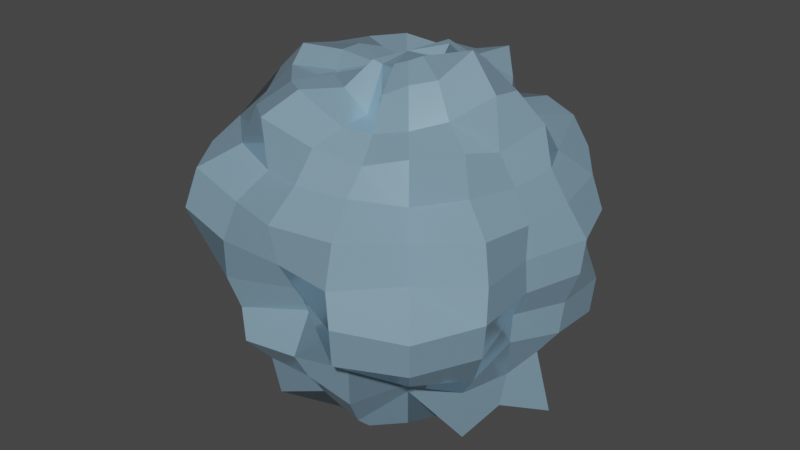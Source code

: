 # Source: Animations.blend  (saved by Blender 2.83.19; exported with 4.5.12 LTS)
import bpy
from mathutils import Matrix  # noqa: F401  (used for matrix-valued properties, if any)

bpy.ops.wm.read_factory_settings(use_empty=True)
scene = bpy.context.scene
scene.name = 'Scene'

# ---- collections
col_collection = bpy.data.collections.new('Collection'); scene.collection.children.link(col_collection)

# ---- materials (node trees are filled in below, after node groups)
mat_disco_ball_001 = bpy.data.materials.new('Disco Ball.001')
mat_disco_ball_001.use_transparent_shadow = False
mat_disco_ball_001.diffuse_color = (0.3894, 0.6235, 0.8, 1.0)
mat_disco_ball_001.roughness = 0.125
mat_disco_ball_001.specular_intensity = 0.8917
mat_disco_ball_001.metallic = 0.5

# ---- material node trees
mat_disco_ball_001.use_nodes = True; mat_disco_ball_001.node_tree.nodes.clear()
_N = mat_disco_ball_001.node_tree.nodes; _L = mat_disco_ball_001.node_tree.links
n0 = _N.new('ShaderNodeBsdfPrincipled'); n0.name = 'Principled BSDF'; n0.location = (10, 300)
n0.distribution = 'GGX'
n0.subsurface_method = 'BURLEY'
n0.inputs[0].default_value = (0.3894, 0.6235, 0.8, 1.0)
n0.inputs[1].default_value = 0.5
n0.inputs[2].default_value = 0.125
n0.inputs[3].default_value = 1.45
n0.inputs[13].default_value = 0.8917
n0.inputs[27].default_value = (0.0, 0.0, 0.0, 1.0)
n0.inputs[28].default_value = 1.0
n1 = _N.new('ShaderNodeOutputMaterial'); n1.name = 'Material Output'; n1.location = (300, 300)
_L.new(n0.outputs[0], n1.inputs[0])
n1.is_active_output = True

# ---- world
world_world = bpy.data.worlds.new('World'); scene.world = world_world
world_world.use_nodes = True; world_world.node_tree.nodes.clear()
_N = world_world.node_tree.nodes; _L = world_world.node_tree.links
n0 = _N.new('ShaderNodeOutputWorld'); n0.name = 'World Output'; n0.location = (300, 300)
n1 = _N.new('ShaderNodeBackground'); n1.name = 'Background'; n1.location = (10, 300)
n1.inputs[0].default_value = (0.05088, 0.05088, 0.05088, 1.0)
_L.new(n1.outputs[0], n0.inputs[0])
n0.is_active_output = True
world_world.color = (0.05088, 0.05088, 0.05088)
world_world.use_sun_shadow = False
world_world.sun_shadow_jitter_overblur = 0.0

# ---- cameras
cam_camera_002 = bpy.data.cameras.new('Camera.002')

# ---- meshes
me_sphere_001 = bpy.data.meshes.new('Sphere.001')
me_sphere_001.from_pydata([(0.0, -0.3234, -0.3238), (0.02799, 0.4116, -0.0769), (0.05392, 0.3809, -0.1481), (0.08887, 0.3882, -0.2442), (0.0896, 0.2625, -0.2462), (0.1281, 0.2501, -0.3519), (0.1502, 0.1817, -0.4127), (0.1606, 0.09329, -0.4413), (0.139, 3.197e-08, -0.3818), (0.1192, -0.06949, -0.3276), (0.1254, -0.152, -0.3447), (0.1182, -0.2309, -0.3247), (0.1105, -0.3228, -0.3036), (0.08008, -0.3504, -0.22), (0.05414, -0.3824, -0.1487), (0.02995, -0.439, -0.08229), (0.05636, 0.4395, -0.06717), (0.1037, 0.3896, -0.1236), (0.1484, 0.3457, -0.1769), (0.167, 0.2605, -0.1991), (0.2404, 0.2497, -0.2865), (0.2664, 0.1716, -0.3175), (0.2556, 0.07915, -0.3047), (0.2662, 3.197e-08, -0.3172), (0.2769, -0.08566, -0.33), (0.2527, -0.1629, -0.3012), (0.2097, -0.2182, -0.2499), (0.1737, -0.2707, -0.2071), (0.1628, -0.3785, -0.194), (0.1167, -0.4371, -0.1391), (0.05729, -0.4463, -0.06827), (0.07597, 0.4396, -0.04386), (0.1362, 0.3799, -0.07861), (0.1911, 0.3306, -0.1103), (0.2428, 0.2806, -0.1402), (0.2822, 0.2179, -0.1629), (0.3481, 0.1664, -0.201), (0.371, 0.08518, -0.2142), (0.3198, 3.197e-08, -0.1846), (0.3719, -0.08539, -0.2147), (0.3644, -0.1741, -0.2104), (0.2946, -0.2274, -0.1701), (0.2252, -0.2606, -0.13), (0.2309, -0.3982, -0.1333), (0.1686, -0.468, -0.09737), (0.07785, -0.45, -0.04495), (0.08221, 0.4194, -0.0145), (0.1773, 0.4334, -0.03126), (0.2487, 0.3774, -0.04385), (0.3122, 0.3168, -0.05505), (0.3316, 0.2251, -0.05847), (0.3712, 0.1562, -0.06546), (0.418, 0.08441, -0.0737), (0.4098, 3.197e-08, -0.07226), (0.382, -0.07721, -0.06735), (0.3737, -0.1572, -0.06589), (0.3268, -0.2219, -0.05763), (0.3642, -0.3687, -0.06421), (0.2, -0.3048, -0.03526), (0.1552, -0.3807, -0.02736), (0.0871, -0.4431, -0.01536), (0.08466, 0.4313, 0.01493), (0.1923, 0.4692, 0.0339), (0.2603, 0.3947, 0.04589), (0.2755, 0.28, 0.04858), (0.3233, 0.2195, 0.057), (0.363, 0.1528, 0.064), (0.3612, 0.07306, 0.06369), (0.3681, 3.197e-08, 0.06491), (0.3343, -0.06768, 0.05894), (0.3298, -0.139, 0.05815), (0.3255, -0.221, 0.05739), (0.3081, -0.3127, 0.05433), (0.209, -0.3182, 0.03685), (0.1474, -0.3622, 0.02599), (0.08816, -0.4482, 0.01554), (0.07507, 0.4347, 0.04334), (0.1476, 0.4109, 0.08521), (0.2, 0.3458, 0.1155), (0.2699, 0.3114, 0.1558), (0.2928, 0.2261, 0.1691), (0.3633, 0.1736, 0.2097), (0.3812, 0.08749, 0.2201), (0.3787, 3.197e-08, 0.2186), (0.3671, -0.08431, 0.212), (0.3349, -0.1602, 0.1933), (0.2916, -0.2251, 0.1684), (0.2936, -0.3384, 0.1695), (0.2032, -0.3512, 0.1173), (0.1336, -0.3729, 0.07711), (0.07559, -0.4375, 0.04364), (0.05455, 0.426, 0.06501), (0.1075, 0.4033, 0.1281), (0.14, 0.3265, 0.1669), (0.1954, 0.304, 0.2329), (0.195, 0.2031, 0.2324), (0.2201, 0.1421, 0.2623), (0.2526, 0.07822, 0.3011), (0.3096, 3.197e-08, 0.3689), (0.2923, -0.09037, 0.3484), (0.2479, -0.1598, 0.2954), (0.1985, -0.2067, 0.2365), (0.1672, -0.2608, 0.1993), (0.1546, -0.3598, 0.1842), (0.1039, -0.3903, 0.1238), (0.05749, -0.4479, 0.06852), (0.02837, 0.417, 0.07795), (0.05299, 0.3745, 0.1456), (0.07103, 0.3116, 0.1951), (0.09108, 0.2668, 0.2502), (0.1189, 0.2323, 0.3266), (0.1458, 0.1764, 0.4005), (0.1584, 0.09201, 0.4352), (0.1549, 3.197e-08, 0.4257), (0.1519, -0.08829, 0.4174), (0.1236, -0.1498, 0.3396), (0.1225, -0.2393, 0.3366), (0.107, -0.3128, 0.2941), (0.08514, -0.3722, 0.2339), (0.05845, -0.412, 0.1606), (0.03023, -0.4428, 0.08305), (1.249e-08, 0.4113, 0.08177), (2.195e-08, 0.3154, 0.1298), (1.564e-08, 0.313, 0.2086), (3.458e-08, 0.2942, 0.2941), (5.982e-08, 0.2321, 0.3473), (7.244e-08, 0.1753, 0.4237), (8.506e-08, 0.08041, 0.4041), (8.506e-08, 3.197e-08, 0.3498), (5.982e-08, -0.06414, 0.3214), (8.506e-08, -0.1542, 0.3721), (5.982e-08, -0.223, 0.3335), (3.458e-08, -0.2881, 0.2879), (1.564e-08, -0.357, 0.2386), (6.177e-09, -0.3991, 0.1654), (1.249e-08, -0.4283, 0.08534), (-0.02823, 0.4149, 0.07755), (-0.05178, 0.3662, 0.1423), (-0.08706, 0.3804, 0.2392), (-0.1159, 0.3382, 0.3184), (-0.1128, 0.2205, 0.3099), (-0.138, 0.1671, 0.3793), (-0.1498, 0.08707, 0.4115), (-0.1495, 3.197e-08, 0.4106), (-0.1398, -0.08133, 0.3842), (-0.1384, -0.1676, 0.3804), (-0.1187, -0.232, 0.3262), (-0.1127, -0.329, 0.3096), (-0.08118, -0.3552, 0.223), (-0.05604, -0.3954, 0.154), (-0.02886, -0.4238, 0.0793), (-0.04966, 0.3898, 0.05918), (-0.1011, 0.3799, 0.1204), (-0.1582, 0.3681, 0.1886), (-0.2063, 0.3206, 0.2459), (-0.2283, 0.2373, 0.2721), (-0.2925, 0.1882, 0.3485), (-0.3126, 0.09657, 0.3725), (-0.2832, 3.197e-08, 0.3375), (-0.232, -0.07191, 0.2765), (-0.2448, -0.1578, 0.2918), (-0.2152, -0.2238, 0.2564), (-0.1977, -0.3074, 0.2356), (-0.1391, -0.3243, 0.1657), (-0.09795, -0.3685, 0.1167), (-0.05149, -0.4034, 0.06137), (0.0, -0.3975, 1.38e-07), (-0.06631, 0.3865, 0.03828), (-0.1318, 0.3681, 0.07611), (-0.2171, 0.3748, 0.1254), (-0.2693, 0.3107, 0.1555), (-0.3248, 0.2504, 0.1875), (-0.3846, 0.1837, 0.222), (-0.4013, 0.09207, 0.2317), (-0.3953, 3.197e-08, 0.2282), (-0.385, -0.08835, 0.2223), (-0.3639, -0.1739, 0.2101), (-0.284, -0.2193, 0.1639), (-0.2551, -0.2946, 0.1473), (-0.2042, -0.3528, 0.1179), (-0.1289, -0.3603, 0.07443), (-0.06157, -0.3605, 0.03555), (-1.359e-07, 0.4193, 1.62e-07), (-0.07428, 0.3811, 0.0131), (-0.1615, 0.3958, 0.02848), (-0.2601, 0.3944, 0.04586), (-0.3238, 0.3284, 0.0571), (-0.3145, 0.2137, 0.05546), (-0.3469, 0.1461, 0.06118), (-0.3931, 0.07943, 0.06931), (-0.4657, 3.197e-08, 0.08211), (-0.4081, -0.08243, 0.07196), (-0.3962, -0.1666, 0.06987), (-0.3211, -0.2181, 0.05662), (-0.308, -0.3125, 0.05431), (-0.2495, -0.3786, 0.04399), (-0.1509, -0.3705, 0.0266), (-0.07009, -0.3608, 0.01236), (-0.07226, 0.3713, -0.01274), (-0.1612, 0.3952, -0.02843), (-0.2487, 0.3774, -0.04385), (-0.2994, 0.3039, -0.05279), (-0.3142, 0.2135, -0.0554), (-0.3021, 0.1275, -0.05326), (-0.368, 0.07441, -0.06488), (-0.4002, 3.197e-08, -0.07056), (-0.4329, -0.08738, -0.07633), (-0.408, -0.1715, -0.07194), (-0.4312, -0.2918, -0.07602), (-0.3713, -0.3758, -0.06546), (-0.2352, -0.3573, -0.04147), (-0.1403, -0.3453, -0.02475), (-0.07506, -0.3849, -0.01323), (-0.06082, 0.3564, -0.03511), (-0.1364, 0.3806, -0.07876), (-0.2182, 0.3765, -0.126), (-0.2686, 0.31, -0.1551), (-0.3053, 0.2356, -0.1763), (-0.3565, 0.1704, -0.2058), (-0.3369, 0.07745, -0.1945), (-0.3434, 3.197e-08, -0.1983), (-0.3607, -0.08283, -0.2082), (-0.317, -0.1517, -0.183), (-0.3056, -0.2357, -0.1764), (-0.2206, -0.2554, -0.1274), (-0.244, -0.4203, -0.1409), (-0.1293, -0.3614, -0.07466), (-0.06783, -0.3949, -0.03916), (-0.04488, 0.3544, -0.05348), (-0.09329, 0.3515, -0.1112), (-0.1627, 0.3783, -0.1939), (-0.1934, 0.3008, -0.2305), (-0.2403, 0.2496, -0.2864), (-0.2729, 0.1757, -0.3252), (-0.2819, 0.08717, -0.3359), (-0.2734, 3.197e-08, -0.3258), (-0.2168, -0.06726, -0.2584), (-0.2205, -0.1423, -0.2627), (-0.2139, -0.2225, -0.255), (-0.1989, -0.3092, -0.237), (-0.1488, -0.3465, -0.1773), (-0.08291, -0.3136, -0.09881), (-0.04905, -0.3853, -0.05845), (-0.02488, 0.3683, -0.06835), (-0.04938, 0.3497, -0.1357), (-0.08211, 0.3592, -0.2256), (-0.09592, 0.2807, -0.2635), (-0.1204, 0.2353, -0.3309), (-0.13, 0.1575, -0.3573), (-0.1349, 0.07853, -0.3708), (-0.1258, 3.197e-08, -0.3456), (-0.1352, -0.07866, -0.3714), (-0.1425, -0.1724, -0.3914), (-0.1166, -0.228, -0.3205), (-0.1083, -0.3164, -0.2976), (-0.07633, -0.3343, -0.2097), (-0.04692, -0.3328, -0.1289), (-0.02581, -0.3812, -0.0709), (-2.222e-08, 0.3962, -0.07859), (-5.062e-08, 0.3954, -0.1638), (-4.115e-08, 0.3633, -0.2429), (-7.902e-08, 0.3094, -0.3096), (-9.164e-08, 0.2325, -0.3479), (-7.902e-08, 0.1537, -0.3709), (-9.164e-08, 0.08044, -0.4043), (-1.421e-07, 3.197e-08, -0.3949), (-9.164e-08, -0.07655, -0.3845), (-1.043e-07, -0.1787, -0.4318), (-9.164e-08, -0.2566, -0.3845), (-7.271e-08, -0.33, -0.2202), (-2.853e-08, -0.3239, -0.1334), (-2.222e-08, -0.4075, -0.08097)], [], [(262, 261, 4, 5), (269, 0, 12, 13), (263, 262, 5, 6), (270, 269, 13, 14), (264, 263, 6, 7), (271, 270, 14, 15), (265, 264, 7, 8), (258, 182, 1), (166, 271, 15), (266, 265, 8, 9), (259, 258, 1, 2), (267, 266, 9, 10), (260, 259, 2, 3), (268, 267, 10, 11), (261, 260, 3, 4), (0, 268, 11, 12), (11, 10, 25, 26), (4, 3, 18, 19), (12, 11, 26, 27), (5, 4, 19, 20), (13, 12, 27, 28), (6, 5, 20, 21), (14, 13, 28, 29), (7, 6, 21, 22), (15, 14, 29, 30), (8, 7, 22, 23), (1, 182, 16), (166, 15, 30), (9, 8, 23, 24), (2, 1, 16, 17), (10, 9, 24, 25), (3, 2, 17, 18), (30, 29, 44, 45), (23, 22, 37, 38), (16, 182, 31), (166, 30, 45), (24, 23, 38, 39), (17, 16, 31, 32), (25, 24, 39, 40), (18, 17, 32, 33), (26, 25, 40, 41), (19, 18, 33, 34), (27, 26, 41, 42), (20, 19, 34, 35), (28, 27, 42, 43), (21, 20, 35, 36), (29, 28, 43, 44), (22, 21, 36, 37), (42, 41, 56, 57), (35, 34, 49, 50), (43, 42, 57, 58), (36, 35, 50, 51), (44, 43, 58, 59), (37, 36, 51, 52), (45, 44, 59, 60), (38, 37, 52, 53), (31, 182, 46), (166, 45, 60), (39, 38, 53, 54), (32, 31, 46, 47), (40, 39, 54, 55), (33, 32, 47, 48), (41, 40, 55, 56), (34, 33, 48, 49), (46, 182, 61), (166, 60, 75), (54, 53, 68, 69), (47, 46, 61, 62), (55, 54, 69, 70), (48, 47, 62, 63), (56, 55, 70, 71), (49, 48, 63, 64), (57, 56, 71, 72), (50, 49, 64, 65), (58, 57, 72, 73), (51, 50, 65, 66), (59, 58, 73, 74), (52, 51, 66, 67), (60, 59, 74, 75), (53, 52, 67, 68), (65, 64, 79, 80), (73, 72, 87, 88), (66, 65, 80, 81), (74, 73, 88, 89), (67, 66, 81, 82), (75, 74, 89, 90), (68, 67, 82, 83), (61, 182, 76), (166, 75, 90), (69, 68, 83, 84), (62, 61, 76, 77), (70, 69, 84, 85), (63, 62, 77, 78), (71, 70, 85, 86), (64, 63, 78, 79), (72, 71, 86, 87), (84, 83, 98, 99), (77, 76, 91, 92), (85, 84, 99, 100), (78, 77, 92, 93), (86, 85, 100, 101), (79, 78, 93, 94), (87, 86, 101, 102), (80, 79, 94, 95), (88, 87, 102, 103), (81, 80, 95, 96), (89, 88, 103, 104), (82, 81, 96, 97), (90, 89, 104, 105), (83, 82, 97, 98), (76, 182, 91), (166, 90, 105), (103, 102, 117, 118), (96, 95, 110, 111), (104, 103, 118, 119), (97, 96, 111, 112), (105, 104, 119, 120), (98, 97, 112, 113), (91, 182, 106), (166, 105, 120), (99, 98, 113, 114), (92, 91, 106, 107), (100, 99, 114, 115), (93, 92, 107, 108), (101, 100, 115, 116), (94, 93, 108, 109), (102, 101, 116, 117), (95, 94, 109, 110), (107, 106, 121, 122), (115, 114, 129, 130), (108, 107, 122, 123), (116, 115, 130, 131), (109, 108, 123, 124), (117, 116, 131, 132), (110, 109, 124, 125), (118, 117, 132, 133), (111, 110, 125, 126), (119, 118, 133, 134), (112, 111, 126, 127), (120, 119, 134, 135), (113, 112, 127, 128), (106, 182, 121), (166, 120, 135), (114, 113, 128, 129), (126, 125, 140, 141), (134, 133, 148, 149), (127, 126, 141, 142), (135, 134, 149, 150), (128, 127, 142, 143), (121, 182, 136), (166, 135, 150), (129, 128, 143, 144), (122, 121, 136, 137), (130, 129, 144, 145), (123, 122, 137, 138), (131, 130, 145, 146), (124, 123, 138, 139), (132, 131, 146, 147), (125, 124, 139, 140), (133, 132, 147, 148), (145, 144, 159, 160), (138, 137, 152, 153), (146, 145, 160, 161), (139, 138, 153, 154), (147, 146, 161, 162), (140, 139, 154, 155), (148, 147, 162, 163), (141, 140, 155, 156), (149, 148, 163, 164), (142, 141, 156, 157), (150, 149, 164, 165), (143, 142, 157, 158), (136, 182, 151), (166, 150, 165), (144, 143, 158, 159), (137, 136, 151, 152), (164, 163, 179, 180), (157, 156, 172, 173), (165, 164, 180, 181), (158, 157, 173, 174), (151, 182, 167), (166, 165, 181), (159, 158, 174, 175), (152, 151, 167, 168), (160, 159, 175, 176), (153, 152, 168, 169), (161, 160, 176, 177), (154, 153, 169, 170), (162, 161, 177, 178), (155, 154, 170, 171), (163, 162, 178, 179), (156, 155, 171, 172), (177, 176, 192, 193), (170, 169, 185, 186), (178, 177, 193, 194), (171, 170, 186, 187), (179, 178, 194, 195), (172, 171, 187, 188), (180, 179, 195, 196), (173, 172, 188, 189), (181, 180, 196, 197), (174, 173, 189, 190), (167, 182, 183), (166, 181, 197), (175, 174, 190, 191), (168, 167, 183, 184), (176, 175, 191, 192), (169, 168, 184, 185), (197, 196, 211, 212), (190, 189, 204, 205), (183, 182, 198), (166, 197, 212), (191, 190, 205, 206), (184, 183, 198, 199), (192, 191, 206, 207), (185, 184, 199, 200), (193, 192, 207, 208), (186, 185, 200, 201), (194, 193, 208, 209), (187, 186, 201, 202), (195, 194, 209, 210), (188, 187, 202, 203), (196, 195, 210, 211), (189, 188, 203, 204), (201, 200, 215, 216), (209, 208, 223, 224), (202, 201, 216, 217), (210, 209, 224, 225), (203, 202, 217, 218), (211, 210, 225, 226), (204, 203, 218, 219), (212, 211, 226, 227), (205, 204, 219, 220), (198, 182, 213), (166, 212, 227), (206, 205, 220, 221), (199, 198, 213, 214), (207, 206, 221, 222), (200, 199, 214, 215), (208, 207, 222, 223), (220, 219, 234, 235), (213, 182, 228), (166, 227, 242), (221, 220, 235, 236), (214, 213, 228, 229), (222, 221, 236, 237), (215, 214, 229, 230), (223, 222, 237, 238), (216, 215, 230, 231), (224, 223, 238, 239), (217, 216, 231, 232), (225, 224, 239, 240), (218, 217, 232, 233), (226, 225, 240, 241), (219, 218, 233, 234), (227, 226, 241, 242), (239, 238, 253, 254), (232, 231, 246, 247), (240, 239, 254, 255), (233, 232, 247, 248), (241, 240, 255, 256), (234, 233, 248, 249), (242, 241, 256, 257), (235, 234, 249, 250), (228, 182, 243), (166, 242, 257), (236, 235, 250, 251), (229, 228, 243, 244), (237, 236, 251, 252), (230, 229, 244, 245), (238, 237, 252, 253), (231, 230, 245, 246), (243, 182, 258), (166, 257, 271), (251, 250, 265, 266), (244, 243, 258, 259), (252, 251, 266, 267), (245, 244, 259, 260), (253, 252, 267, 268), (246, 245, 260, 261), (254, 253, 268, 0), (247, 246, 261, 262), (255, 254, 0, 269), (248, 247, 262, 263), (256, 255, 269, 270), (249, 248, 263, 264), (257, 256, 270, 271), (250, 249, 264, 265)])
me_sphere_001.polygons.foreach_set('use_smooth', [True] * 288)
_k = set([(0, 12), (0, 254), (0, 268), (0, 269), (1, 2), (1, 16), (1, 182), (1, 258), (2, 3), (2, 17), (2, 259), (3, 4), (3, 18), (3, 260), (4, 5), (4, 19), (4, 261), (5, 6), (5, 20), (5, 262), (6, 7), (6, 21), (6, 263), (7, 8), (7, 22), (7, 264), (8, 9), (8, 23), (8, 265), (9, 10), (9, 24), (9, 266), (10, 11), (10, 25), (10, 267), (11, 12), (11, 26), (11, 268), (12, 13), (12, 27), (13, 14), (13, 28), (13, 269), (14, 15), (14, 29), (14, 270), (15, 30), (15, 166), (15, 271), (16, 17), (16, 31), (16, 182), (17, 18), (17, 32), (18, 19), (18, 33), (19, 20), (19, 34), (20, 21), (20, 35), (21, 22), (21, 36), (22, 23), (22, 37), (23, 24), (23, 38), (24, 25), (24, 39), (25, 26), (25, 40), (26, 27), (26, 41), (27, 28), (27, 42), (28, 29), (28, 43), (29, 30), (29, 44), (30, 45), (30, 166), (31, 32), (31, 46), (31, 182), (32, 33), (32, 47), (33, 34), (33, 48), (34, 35), (34, 49), (35, 36), (35, 50), (36, 37), (36, 51), (37, 38), (37, 52), (38, 39), (38, 53), (39, 40), (39, 54), (40, 41), (40, 55), (41, 42), (41, 56), (42, 43), (42, 57), (43, 44), (43, 58), (44, 45), (44, 59), (45, 60), (45, 166), (46, 47), (46, 61), (46, 182), (47, 48), (47, 62), (48, 49), (48, 63), (49, 50), (49, 64), (50, 51), (50, 65), (51, 52), (51, 66), (52, 53), (52, 67), (53, 54), (53, 68), (54, 55), (54, 69), (55, 56), (55, 70), (56, 57), (56, 71), (57, 58), (57, 72), (58, 59), (58, 73), (59, 60), (59, 74), (60, 75), (60, 166), (61, 62), (61, 76), (61, 182), (62, 63), (62, 77), (63, 64), (63, 78), (64, 65), (64, 79), (65, 66), (65, 80), (66, 67), (66, 81), (67, 68), (67, 82), (68, 69), (68, 83), (69, 70), (69, 84), (70, 71), (70, 85), (71, 72), (71, 86), (72, 73), (72, 87), (73, 74), (73, 88), (74, 75), (74, 89), (75, 90), (75, 166), (76, 77), (76, 91), (76, 182), (77, 78), (77, 92), (78, 79), (78, 93), (79, 80), (79, 94), (80, 81), (80, 95), (81, 82), (81, 96), (82, 83), (82, 97), (83, 84), (83, 98), (84, 85), (84, 99), (85, 86), (85, 100), (86, 87), (86, 101), (87, 88), (87, 102), (88, 89), (88, 103), (89, 90), (89, 104), (90, 105), (90, 166), (91, 92), (91, 106), (92, 93), (92, 107), (93, 94), (93, 108), (94, 95), (94, 109), (95, 96), (95, 110), (96, 97), (96, 111), (97, 98), (97, 112), (98, 99), (98, 113), (99, 100), (99, 114), (100, 101), (100, 115), (101, 102), (101, 116), (102, 103), (102, 117), (103, 104), (103, 118), (104, 105), (104, 119), (105, 120), (105, 166), (106, 107), (106, 121), (106, 182), (107, 108), (107, 122), (108, 109), (108, 123), (109, 110), (109, 124), (110, 111), (110, 125), (111, 112), (111, 126), (112, 113), (112, 127), (113, 114), (113, 128), (114, 115), (114, 129), (115, 116), (115, 130), (116, 117), (116, 131), (117, 118), (117, 132), (118, 119), (118, 133), (119, 120), (119, 134), (120, 135), (120, 166), (121, 122), (121, 136), (121, 182), (122, 123), (122, 137), (123, 124), (123, 138), (124, 125), (124, 139), (125, 126), (125, 140), (126, 127), (126, 141), (127, 128), (127, 142), (128, 129), (128, 143), (129, 130), (129, 144), (130, 131), (130, 145), (131, 132), (131, 146), (132, 133), (132, 147), (133, 134), (133, 148), (134, 135), (134, 149), (135, 150), (135, 166), (136, 137), (136, 151), (136, 182), (137, 138), (137, 152), (138, 139), (138, 153), (139, 140), (139, 154), (140, 141), (140, 155), (141, 142), (141, 156), (142, 143), (142, 157), (143, 144), (143, 158), (144, 145), (144, 159), (145, 146), (145, 160), (146, 147), (146, 161), (147, 148), (147, 162), (148, 149), (148, 163), (149, 150), (149, 164), (150, 165), (150, 166), (151, 152), (151, 167), (151, 182), (152, 153), (152, 168), (153, 154), (153, 169), (154, 155), (154, 170), (155, 156), (155, 171), (156, 157), (156, 172), (157, 158), (157, 173), (158, 159), (158, 174), (159, 160), (159, 175), (160, 161), (160, 176), (161, 162), (161, 177), (162, 163), (162, 178), (163, 164), (163, 179), (164, 165), (164, 180), (165, 166), (165, 181), (166, 181), (166, 197), (166, 212), (166, 227), (166, 242), (166, 257), (166, 271), (167, 168), (167, 182), (167, 183), (168, 169), (168, 184), (169, 170), (169, 185), (170, 171), (170, 186), (171, 172), (171, 187), (172, 173), (172, 188), (173, 174), (173, 189), (174, 175), (174, 190), (175, 176), (175, 191), (176, 177), (176, 192), (177, 178), (177, 193), (178, 179), (178, 194), (179, 180), (179, 195), (180, 181), (180, 196), (181, 197), (182, 183), (182, 198), (182, 213), (182, 228), (182, 243), (182, 258), (183, 184), (183, 198), (184, 185), (184, 199), (185, 186), (185, 200), (186, 187), (186, 201), (187, 188), (187, 202), (188, 189), (188, 203), (189, 190), (189, 204), (190, 191), (190, 205), (191, 192), (191, 206), (192, 193), (192, 207), (193, 194), (193, 208), (194, 195), (194, 209), (195, 196), (195, 210), (196, 197), (196, 211), (197, 212), (198, 199), (198, 213), (199, 200), (199, 214), (200, 201), (200, 215), (201, 202), (201, 216), (202, 203), (202, 217), (203, 204), (203, 218), (204, 205), (204, 219), (205, 206), (205, 220), (206, 207), (206, 221), (207, 208), (207, 222), (208, 209), (208, 223), (209, 210), (209, 224), (210, 211), (210, 225), (211, 212), (211, 226), (212, 227), (213, 214), (213, 228), (214, 215), (214, 229), (215, 216), (215, 230), (216, 217), (216, 231), (217, 218), (217, 232), (218, 219), (218, 233), (219, 220), (219, 234), (220, 221), (220, 235), (221, 222), (221, 236), (222, 223), (222, 237), (223, 224), (223, 238), (224, 225), (224, 239), (225, 226), (225, 240), (226, 227), (226, 241), (227, 242), (228, 229), (228, 243), (229, 230), (229, 244), (230, 231), (230, 245), (231, 232), (231, 246), (232, 233), (232, 247), (233, 234), (233, 248), (234, 235), (234, 249), (235, 236), (235, 250), (236, 237), (236, 251), (237, 238), (237, 252), (238, 239), (238, 253), (239, 240), (239, 254), (240, 241), (240, 255), (241, 242), (241, 256), (242, 257), (243, 244), (243, 258), (244, 245), (244, 259), (245, 246), (245, 260), (246, 247), (246, 261), (247, 248), (247, 262), (248, 249), (248, 263), (249, 250), (249, 264), (250, 251), (250, 265), (251, 252), (251, 266), (252, 253), (252, 267), (253, 254), (253, 268), (254, 255), (255, 256), (255, 269), (256, 257), (256, 270), (257, 271), (258, 259), (259, 260), (260, 261), (261, 262), (262, 263), (263, 264), (264, 265), (265, 266), (266, 267), (267, 268), (269, 270), (270, 271)])
me_sphere_001.attributes.new('sharp_edge', 'BOOLEAN', 'EDGE').data.foreach_set('value', [ (min(e.vertices), max(e.vertices)) in _k for e in me_sphere_001.edges])
_uv = me_sphere_001.uv_layers.new(name='UVMap')
_uv.uv.foreach_set('vector', [0.04395, 0.7971, 0.005713, 0.7901, 0.005713, 0.7099, 0.04395, 0.7029, 0.9609, 0.7185, 0.9967, 0.7071, 1.0, 0.7871, 0.9634, 0.7814, 0.08642, 0.8024, 0.04395, 0.7971, 0.04395, 0.7029, 0.08642, 0.6976, 0.9205, 0.7315, 0.9609, 0.7185, 0.9634, 0.7814, 0.9223, 0.7748, 0.1315, 0.8056, 0.08642, 0.8024, 0.08642, 0.6976, 0.1315, 0.6944, 0.8771, 0.7456, 0.9205, 0.7315, 0.9223, 0.7748, 0.878, 0.7677, 0.1774, 0.8067, 0.1315, 0.8056, 0.1315, 0.6944, 0.1774, 0.6933, 0.7882, 0.2156, 0.8325, 0.2302, 0.7873, 0.2377, 0.8325, 0.7602, 0.8771, 0.7456, 0.878, 0.7677, 0.2225, 0.8056, 0.1774, 0.8067, 0.1774, 0.6933, 0.2225, 0.6944, 0.746, 0.2016, 0.7882, 0.2156, 0.7873, 0.2377, 0.7443, 0.2449, 0.2649, 0.8024, 0.2225, 0.8056, 0.2225, 0.6944, 0.2649, 0.6976, 0.7076, 0.1888, 0.746, 0.2016, 0.7443, 0.2449, 0.705, 0.2516, 0.3031, 0.7971, 0.2649, 0.8024, 0.2649, 0.6976, 0.3031, 0.7029, 0.6744, 0.1775, 0.7076, 0.1888, 0.705, 0.2516, 0.6711, 0.2576, 0.3356, 0.7901, 0.3031, 0.7971, 0.3031, 0.7029, 0.3356, 0.7099, 0.3031, 0.7029, 0.2649, 0.6976, 0.2623, 0.5992, 0.3008, 0.6143, 0.6711, 0.2576, 0.705, 0.2516, 0.7181, 0.3119, 0.6877, 0.3343, 0.3356, 0.7099, 0.3031, 0.7029, 0.3008, 0.6143, 0.3336, 0.6346, 0.04395, 0.7029, 0.005713, 0.7099, 0.003729, 0.6346, 0.04162, 0.6143, 0.9634, 0.7814, 1.0, 0.7871, 0.9834, 0.8639, 0.9504, 0.8417, 0.08642, 0.6976, 0.04395, 0.7029, 0.04162, 0.6143, 0.08383, 0.5992, 0.9223, 0.7748, 0.9634, 0.7814, 0.9504, 0.8417, 0.9133, 0.8164, 0.1315, 0.6944, 0.08642, 0.6976, 0.08383, 0.5992, 0.1287, 0.59, 0.878, 0.7677, 0.9223, 0.7748, 0.9133, 0.8164, 0.8735, 0.7888, 0.1774, 0.6933, 0.1315, 0.6944, 0.1287, 0.59, 0.1746, 0.5868, 0.7873, 0.2377, 0.8325, 0.2302, 0.7919, 0.2588, 0.8325, 0.7602, 0.878, 0.7677, 0.8735, 0.7888, 0.2225, 0.6944, 0.1774, 0.6933, 0.1746, 0.5868, 0.2197, 0.59, 0.7443, 0.2449, 0.7873, 0.2377, 0.7919, 0.2588, 0.7532, 0.2864, 0.2649, 0.6976, 0.2225, 0.6944, 0.2197, 0.59, 0.2623, 0.5992, 0.705, 0.2516, 0.7443, 0.2449, 0.7532, 0.2864, 0.7181, 0.3119, 0.8735, 0.7888, 0.9133, 0.8164, 0.8947, 0.8511, 0.864, 0.8066, 0.1746, 0.5868, 0.1287, 0.59, 0.1236, 0.5048, 0.1694, 0.5, 0.7919, 0.2588, 0.8325, 0.2302, 0.8014, 0.2765, 0.8325, 0.7602, 0.8735, 0.7888, 0.864, 0.8066, 0.212, 0.4952, 0.1662, 0.5, 0.1609, 0.4132, 0.2068, 0.41, 0.7532, 0.2864, 0.7919, 0.2588, 0.8014, 0.2765, 0.7719, 0.3212, 0.2566, 0.481, 0.212, 0.4952, 0.2068, 0.41, 0.2517, 0.4008, 0.7181, 0.3119, 0.7532, 0.2864, 0.7719, 0.3212, 0.7451, 0.3624, 0.2983, 0.4579, 0.2566, 0.481, 0.2517, 0.4008, 0.2939, 0.3857, 0.6877, 0.3343, 0.7181, 0.3119, 0.7451, 0.3624, 0.7221, 0.3985, 0.3356, 0.4268, 0.2983, 0.4579, 0.2939, 0.3857, 0.3318, 0.3654, 0.04162, 0.6143, 0.003729, 0.6346, 0.0, 0.5732, 0.03723, 0.5421, 0.9504, 0.8417, 0.9834, 0.8639, 0.949, 0.9281, 0.9234, 0.8921, 0.08383, 0.5992, 0.04162, 0.6143, 0.03723, 0.5421, 0.07896, 0.519, 0.9133, 0.8164, 0.9504, 0.8417, 0.9234, 0.8921, 0.8947, 0.8511, 0.1287, 0.59, 0.08383, 0.5992, 0.07896, 0.519, 0.1236, 0.5048, 0.3318, 0.3654, 0.2939, 0.3857, 0.2916, 0.2971, 0.3298, 0.2901, 0.03478, 0.3857, 0.001984, 0.3654, 0.0, 0.2901, 0.03245, 0.2971, 0.9234, 0.8921, 0.949, 0.9281, 0.9009, 0.972, 0.8856, 0.9267, 0.07322, 0.4008, 0.03478, 0.3857, 0.03245, 0.2971, 0.07062, 0.3024, 0.8947, 0.8511, 0.9234, 0.8921, 0.8856, 0.9267, 0.8686, 0.8749, 0.1158, 0.41, 0.07322, 0.4008, 0.07062, 0.3024, 0.1131, 0.3056, 0.864, 0.8066, 0.8947, 0.8511, 0.8686, 0.8749, 0.8507, 0.8187, 0.1609, 0.4132, 0.1158, 0.41, 0.1131, 0.3056, 0.1581, 0.3067, 0.8014, 0.2765, 0.8325, 0.2302, 0.8146, 0.2887, 0.8325, 0.7602, 0.864, 0.8066, 0.8507, 0.8187, 0.2068, 0.41, 0.1609, 0.4132, 0.1581, 0.3067, 0.2041, 0.3056, 0.7719, 0.3212, 0.8014, 0.2765, 0.8146, 0.2887, 0.7979, 0.345, 0.2517, 0.4008, 0.2068, 0.41, 0.2041, 0.3056, 0.2491, 0.3024, 0.7451, 0.3624, 0.7719, 0.3212, 0.7979, 0.345, 0.7829, 0.3969, 0.2939, 0.3857, 0.2517, 0.4008, 0.2491, 0.3024, 0.2916, 0.2971, 0.7221, 0.3985, 0.7451, 0.3624, 0.7829, 0.3969, 0.7702, 0.4424, 0.8146, 0.2887, 0.8325, 0.2302, 0.8301, 0.2937, 0.8325, 0.7602, 0.8507, 0.8187, 0.8352, 0.8237, 0.2041, 0.3056, 0.1581, 0.3067, 0.1581, 0.1933, 0.2041, 0.1944, 0.7979, 0.345, 0.8146, 0.2887, 0.8301, 0.2937, 0.8282, 0.3549, 0.2491, 0.3024, 0.2041, 0.3056, 0.2041, 0.1944, 0.2491, 0.1976, 0.7829, 0.3969, 0.7979, 0.345, 0.8282, 0.3549, 0.8269, 0.4113, 0.2916, 0.2971, 0.2491, 0.3024, 0.2491, 0.1976, 0.2916, 0.2029, 0.7702, 0.4424, 0.7829, 0.3969, 0.8269, 0.4113, 0.8262, 0.4608, 0.3298, 0.2901, 0.2916, 0.2971, 0.2916, 0.2029, 0.3298, 0.2099, 0.03245, 0.2971, 0.0, 0.2901, 0.0, 0.2099, 0.03245, 0.2029, 0.8856, 0.9267, 0.9009, 0.972, 0.8449, 0.9903, 0.8416, 0.9411, 0.07062, 0.3024, 0.03245, 0.2971, 0.03245, 0.2029, 0.07062, 0.1976, 0.8686, 0.8749, 0.8856, 0.9267, 0.8416, 0.9411, 0.8383, 0.8848, 0.1131, 0.3056, 0.07062, 0.3024, 0.07062, 0.1976, 0.1131, 0.1944, 0.8507, 0.8187, 0.8686, 0.8749, 0.8383, 0.8848, 0.8352, 0.8237, 0.1581, 0.3067, 0.1131, 0.3056, 0.1131, 0.1944, 0.1581, 0.1933, 0.03245, 0.2029, 0.0, 0.2099, 0.001984, 0.1346, 0.03478, 0.1143, 0.8416, 0.9411, 0.8449, 0.9903, 0.7878, 0.9809, 0.7967, 0.9337, 0.07062, 0.1976, 0.03245, 0.2029, 0.03478, 0.1143, 0.07322, 0.09925, 0.8383, 0.8848, 0.8416, 0.9411, 0.7967, 0.9337, 0.8074, 0.8797, 0.1131, 0.1944, 0.07062, 0.1976, 0.07322, 0.09925, 0.1158, 0.08996, 0.8352, 0.8237, 0.8383, 0.8848, 0.8074, 0.8797, 0.8195, 0.8211, 0.1581, 0.1933, 0.1131, 0.1944, 0.1158, 0.08996, 0.1609, 0.08682, 0.8301, 0.2937, 0.8325, 0.2302, 0.8458, 0.2911, 0.8325, 0.7602, 0.8352, 0.8237, 0.8195, 0.8211, 0.2041, 0.1944, 0.1581, 0.1933, 0.1609, 0.08682, 0.2068, 0.08996, 0.8282, 0.3549, 0.8301, 0.2937, 0.8458, 0.2911, 0.8591, 0.3498, 0.2491, 0.1976, 0.2041, 0.1944, 0.2068, 0.08996, 0.2517, 0.09925, 0.8269, 0.4113, 0.8282, 0.3549, 0.8591, 0.3498, 0.8717, 0.4039, 0.2916, 0.2029, 0.2491, 0.1976, 0.2517, 0.09925, 0.2939, 0.1143, 0.8262, 0.4608, 0.8269, 0.4113, 0.8717, 0.4039, 0.8833, 0.4514, 0.3298, 0.2099, 0.2916, 0.2029, 0.2939, 0.1143, 0.3318, 0.1346, 0.2068, 0.08996, 0.1609, 0.08682, 0.1662, 0.0, 0.212, 0.004804, 0.8591, 0.3498, 0.8458, 0.2911, 0.86, 0.2812, 0.8869, 0.3303, 0.2517, 0.09925, 0.2068, 0.08996, 0.212, 0.004804, 0.2566, 0.01903, 0.8717, 0.4039, 0.8591, 0.3498, 0.8869, 0.3303, 0.9121, 0.3756, 0.2939, 0.1143, 0.2517, 0.09925, 0.2566, 0.01903, 0.2983, 0.04213, 0.8833, 0.4514, 0.8717, 0.4039, 0.9121, 0.3756, 0.9346, 0.4153, 0.3318, 0.1346, 0.2939, 0.1143, 0.2983, 0.04213, 0.3356, 0.07322, 0.8933, 0.4903, 0.8833, 0.4514, 0.9346, 0.4153, 0.9537, 0.4479, 0.7967, 0.9337, 0.7878, 0.9809, 0.7365, 0.9448, 0.7564, 0.9053, 0.07322, 0.09925, 0.03478, 0.1143, 0.03917, 0.04213, 0.07809, 0.01903, 0.8074, 0.8797, 0.7967, 0.9337, 0.7564, 0.9053, 0.7796, 0.8602, 0.1158, 0.08996, 0.07322, 0.09925, 0.07809, 0.01903, 0.121, 0.004804, 0.8195, 0.8211, 0.8074, 0.8797, 0.7796, 0.8602, 0.8053, 0.8112, 0.1609, 0.08682, 0.1158, 0.08996, 0.121, 0.004804, 0.1662, 0.0, 0.8458, 0.2911, 0.8325, 0.2302, 0.86, 0.2812, 0.8325, 0.7602, 0.8195, 0.8211, 0.8053, 0.8112, 0.7564, 0.9053, 0.7365, 0.9448, 0.6971, 0.8865, 0.7254, 0.8594, 0.4136, 0.981, 0.3747, 0.9579, 0.3703, 0.8857, 0.4088, 0.9008, 0.7796, 0.8602, 0.7564, 0.9053, 0.7254, 0.8594, 0.7583, 0.8286, 0.4565, 0.9952, 0.4136, 0.981, 0.4088, 0.9008, 0.4514, 0.91, 0.8053, 0.8112, 0.7796, 0.8602, 0.7583, 0.8286, 0.7945, 0.7951, 0.5017, 1.0, 0.4565, 0.9952, 0.4514, 0.91, 0.4965, 0.9132, 0.86, 0.2812, 0.8325, 0.2302, 0.8709, 0.2651, 0.8325, 0.7602, 0.8053, 0.8112, 0.7945, 0.7951, 0.5475, 0.9952, 0.5017, 1.0, 0.4965, 0.9132, 0.5424, 0.91, 0.8869, 0.3303, 0.86, 0.2812, 0.8709, 0.2651, 0.9082, 0.2987, 0.5921, 0.981, 0.5475, 0.9952, 0.5424, 0.91, 0.5873, 0.9008, 0.9121, 0.3756, 0.8869, 0.3303, 0.9082, 0.2987, 0.943, 0.3297, 0.6339, 0.9579, 0.5921, 0.981, 0.5873, 0.9008, 0.6295, 0.8857, 0.9346, 0.4153, 0.9121, 0.3756, 0.943, 0.3297, 0.974, 0.3569, 0.6711, 0.9268, 0.6339, 0.9579, 0.6295, 0.8857, 0.6674, 0.8654, 0.9537, 0.4479, 0.9346, 0.4153, 0.974, 0.3569, 1.0, 0.3793, 0.9082, 0.2987, 0.8709, 0.2651, 0.8771, 0.2448, 0.9205, 0.2588, 0.5873, 0.9008, 0.5424, 0.91, 0.5396, 0.8056, 0.5847, 0.8024, 0.943, 0.3297, 0.9082, 0.2987, 0.9205, 0.2588, 0.9609, 0.2718, 0.6295, 0.8857, 0.5873, 0.9008, 0.5847, 0.8024, 0.6272, 0.7971, 0.974, 0.3569, 0.943, 0.3297, 0.9609, 0.2718, 0.9967, 0.2833, 0.6674, 0.8654, 0.6295, 0.8857, 0.6272, 0.7971, 0.6654, 0.7901, 0.3703, 0.8857, 0.3375, 0.8654, 0.3356, 0.7901, 0.368, 0.7971, 0.7254, 0.8594, 0.6971, 0.8865, 0.6744, 0.8128, 0.7076, 0.8016, 0.4088, 0.9008, 0.3703, 0.8857, 0.368, 0.7971, 0.4062, 0.8024, 0.7583, 0.8286, 0.7254, 0.8594, 0.7076, 0.8016, 0.746, 0.7887, 0.4514, 0.91, 0.4088, 0.9008, 0.4062, 0.8024, 0.4486, 0.8056, 0.7945, 0.7951, 0.7583, 0.8286, 0.746, 0.7887, 0.7882, 0.7748, 0.4965, 0.9132, 0.4514, 0.91, 0.4486, 0.8056, 0.4937, 0.8067, 0.8709, 0.2651, 0.8325, 0.2302, 0.8771, 0.2448, 0.8325, 0.7602, 0.7945, 0.7951, 0.7882, 0.7748, 0.5424, 0.91, 0.4965, 0.9132, 0.4937, 0.8067, 0.5396, 0.8056, 0.4062, 0.8024, 0.368, 0.7971, 0.368, 0.7029, 0.4062, 0.6976, 0.746, 0.7887, 0.7076, 0.8016, 0.705, 0.7387, 0.7443, 0.7454, 0.4486, 0.8056, 0.4062, 0.8024, 0.4062, 0.6976, 0.4486, 0.6944, 0.7882, 0.7748, 0.746, 0.7887, 0.7443, 0.7454, 0.7873, 0.7527, 0.4937, 0.8067, 0.4486, 0.8056, 0.4486, 0.6944, 0.4937, 0.6933, 0.8771, 0.2448, 0.8325, 0.2302, 0.878, 0.2227, 0.8325, 0.7602, 0.7882, 0.7748, 0.7873, 0.7527, 0.5396, 0.8056, 0.4937, 0.8067, 0.4937, 0.6933, 0.5396, 0.6944, 0.9205, 0.2588, 0.8771, 0.2448, 0.878, 0.2227, 0.9223, 0.2155, 0.5847, 0.8024, 0.5396, 0.8056, 0.5396, 0.6944, 0.5847, 0.6976, 0.9609, 0.2718, 0.9205, 0.2588, 0.9223, 0.2155, 0.9634, 0.209, 0.6272, 0.7971, 0.5847, 0.8024, 0.5847, 0.6976, 0.6272, 0.7029, 0.9967, 0.2833, 0.9609, 0.2718, 0.9634, 0.209, 1.0, 0.2032, 0.6654, 0.7901, 0.6272, 0.7971, 0.6272, 0.7029, 0.6654, 0.7099, 0.368, 0.7971, 0.3356, 0.7901, 0.3356, 0.7099, 0.368, 0.7029, 0.7076, 0.8016, 0.6744, 0.8128, 0.6711, 0.7328, 0.705, 0.7387, 0.5847, 0.6976, 0.5396, 0.6944, 0.5424, 0.59, 0.5873, 0.5992, 0.9634, 0.209, 0.9223, 0.2155, 0.9133, 0.174, 0.9504, 0.1487, 0.6272, 0.7029, 0.5847, 0.6976, 0.5873, 0.5992, 0.6295, 0.6143, 1.0, 0.2032, 0.9634, 0.209, 0.9504, 0.1487, 0.9834, 0.1265, 0.6654, 0.7099, 0.6272, 0.7029, 0.6295, 0.6143, 0.6674, 0.6346, 0.368, 0.7029, 0.3356, 0.7099, 0.3375, 0.6346, 0.3703, 0.6143, 0.705, 0.7387, 0.6711, 0.7328, 0.6877, 0.6561, 0.7181, 0.6784, 0.4062, 0.6976, 0.368, 0.7029, 0.3703, 0.6143, 0.4088, 0.5992, 0.7443, 0.7454, 0.705, 0.7387, 0.7181, 0.6784, 0.7532, 0.7039, 0.4486, 0.6944, 0.4062, 0.6976, 0.4088, 0.5992, 0.4514, 0.59, 0.7873, 0.7527, 0.7443, 0.7454, 0.7532, 0.7039, 0.7919, 0.7315, 0.4937, 0.6933, 0.4486, 0.6944, 0.4514, 0.59, 0.4965, 0.5868, 0.878, 0.2227, 0.8325, 0.2302, 0.8735, 0.2015, 0.8325, 0.7602, 0.7873, 0.7527, 0.7919, 0.7315, 0.5396, 0.6944, 0.4937, 0.6933, 0.4965, 0.5868, 0.5424, 0.59, 0.9223, 0.2155, 0.878, 0.2227, 0.8735, 0.2015, 0.9133, 0.174, 0.7532, 0.7039, 0.7181, 0.6784, 0.7451, 0.628, 0.7719, 0.6692, 0.5475, 0.004804, 0.5921, 0.01903, 0.5873, 0.09925, 0.5424, 0.08996, 0.7919, 0.7315, 0.7532, 0.7039, 0.7719, 0.6692, 0.8014, 0.7138, 0.5017, 0.0, 0.5475, 0.004804, 0.5424, 0.08996, 0.4965, 0.08682, 0.8735, 0.2015, 0.8325, 0.2302, 0.864, 0.1838, 0.8325, 0.7602, 0.7919, 0.7315, 0.8014, 0.7138, 0.5424, 0.59, 0.4965, 0.5868, 0.5017, 0.5, 0.5475, 0.5048, 0.9133, 0.174, 0.8735, 0.2015, 0.864, 0.1838, 0.8947, 0.1392, 0.5873, 0.5992, 0.5424, 0.59, 0.5475, 0.5048, 0.5921, 0.519, 0.9504, 0.1487, 0.9133, 0.174, 0.8947, 0.1392, 0.9234, 0.09821, 0.6295, 0.6143, 0.5873, 0.5992, 0.5921, 0.519, 0.6339, 0.5421, 0.9834, 0.1265, 0.9504, 0.1487, 0.9234, 0.09821, 0.949, 0.06229, 0.6674, 0.6346, 0.6295, 0.6143, 0.6339, 0.5421, 0.6711, 0.5732, 0.6339, 0.04213, 0.6711, 0.07322, 0.6674, 0.1346, 0.6295, 0.1143, 0.7181, 0.6784, 0.6877, 0.6561, 0.7221, 0.5918, 0.7451, 0.628, 0.5921, 0.01903, 0.6339, 0.04213, 0.6295, 0.1143, 0.5873, 0.09925, 0.3703, 0.1143, 0.4088, 0.09925, 0.4062, 0.1976, 0.368, 0.2029, 0.949, 0.06229, 0.9234, 0.09821, 0.8856, 0.06369, 0.9009, 0.01836, 0.3375, 0.1346, 0.3703, 0.1143, 0.368, 0.2029, 0.3356, 0.2099, 0.6295, 0.1143, 0.6674, 0.1346, 0.6654, 0.2099, 0.6272, 0.2029, 0.7451, 0.628, 0.7221, 0.5918, 0.7702, 0.5479, 0.7829, 0.5935, 0.5873, 0.09925, 0.6295, 0.1143, 0.6272, 0.2029, 0.5847, 0.1976, 0.7719, 0.6692, 0.7451, 0.628, 0.7829, 0.5935, 0.7979, 0.6454, 0.5424, 0.08996, 0.5873, 0.09925, 0.5847, 0.1976, 0.5396, 0.1944, 0.8014, 0.7138, 0.7719, 0.6692, 0.7979, 0.6454, 0.8146, 0.7017, 0.4965, 0.08682, 0.5424, 0.08996, 0.5396, 0.1944, 0.4937, 0.1933, 0.864, 0.1838, 0.8325, 0.2302, 0.8507, 0.1717, 0.8325, 0.7602, 0.8014, 0.7138, 0.8146, 0.7017, 0.4514, 0.08996, 0.4965, 0.08682, 0.4937, 0.1933, 0.4486, 0.1944, 0.8947, 0.1392, 0.864, 0.1838, 0.8507, 0.1717, 0.8686, 0.1155, 0.4088, 0.09925, 0.4514, 0.08996, 0.4486, 0.1944, 0.4062, 0.1976, 0.9234, 0.09821, 0.8947, 0.1392, 0.8686, 0.1155, 0.8856, 0.06369, 0.8146, 0.7017, 0.7979, 0.6454, 0.8282, 0.6354, 0.8301, 0.6966, 0.4937, 0.1933, 0.5396, 0.1944, 0.5396, 0.3056, 0.4937, 0.3067, 0.8507, 0.1717, 0.8325, 0.2302, 0.8352, 0.1666, 0.8325, 0.7602, 0.8146, 0.7017, 0.8301, 0.6966, 0.4486, 0.1944, 0.4937, 0.1933, 0.4937, 0.3067, 0.4486, 0.3056, 0.8686, 0.1155, 0.8507, 0.1717, 0.8352, 0.1666, 0.8383, 0.1055, 0.4062, 0.1976, 0.4486, 0.1944, 0.4486, 0.3056, 0.4062, 0.3024, 0.8856, 0.06369, 0.8686, 0.1155, 0.8383, 0.1055, 0.8416, 0.04927, 0.368, 0.2029, 0.4062, 0.1976, 0.4062, 0.3024, 0.368, 0.2971, 0.9009, 0.01836, 0.8856, 0.06369, 0.8416, 0.04927, 0.8449, 0.0, 0.3356, 0.2099, 0.368, 0.2029, 0.368, 0.2971, 0.3356, 0.2901, 0.6272, 0.2029, 0.6654, 0.2099, 0.6654, 0.2901, 0.6272, 0.2971, 0.7829, 0.5935, 0.7702, 0.5479, 0.8262, 0.5296, 0.8269, 0.579, 0.5847, 0.1976, 0.6272, 0.2029, 0.6272, 0.2971, 0.5847, 0.3024, 0.7979, 0.6454, 0.7829, 0.5935, 0.8269, 0.579, 0.8282, 0.6354, 0.5396, 0.1944, 0.5847, 0.1976, 0.5847, 0.3024, 0.5396, 0.3056, 0.8449, 0.0, 0.8416, 0.04927, 0.7967, 0.05668, 0.7878, 0.009432, 0.3356, 0.2901, 0.368, 0.2971, 0.3703, 0.3857, 0.3375, 0.3654, 0.6272, 0.2971, 0.6654, 0.2901, 0.6674, 0.3654, 0.6295, 0.3857, 0.8269, 0.579, 0.8262, 0.5296, 0.8833, 0.539, 0.8717, 0.5864, 0.5847, 0.3024, 0.6272, 0.2971, 0.6295, 0.3857, 0.5873, 0.4008, 0.8282, 0.6354, 0.8269, 0.579, 0.8717, 0.5864, 0.8591, 0.6405, 0.5396, 0.3056, 0.5847, 0.3024, 0.5873, 0.4008, 0.5424, 0.41, 0.8301, 0.6966, 0.8282, 0.6354, 0.8591, 0.6405, 0.8458, 0.6992, 0.4937, 0.3067, 0.5396, 0.3056, 0.5424, 0.41, 0.4965, 0.4132, 0.8352, 0.1666, 0.8325, 0.2302, 0.8195, 0.1692, 0.8325, 0.7602, 0.8301, 0.6966, 0.8458, 0.6992, 0.4486, 0.3056, 0.4937, 0.3067, 0.4965, 0.4132, 0.4514, 0.41, 0.8383, 0.1055, 0.8352, 0.1666, 0.8195, 0.1692, 0.8074, 0.1106, 0.4062, 0.3024, 0.4486, 0.3056, 0.4514, 0.41, 0.4088, 0.4008, 0.8416, 0.04927, 0.8383, 0.1055, 0.8074, 0.1106, 0.7967, 0.05668, 0.368, 0.2971, 0.4062, 0.3024, 0.4088, 0.4008, 0.3703, 0.3857, 0.4965, 0.4132, 0.5424, 0.41, 0.5475, 0.4952, 0.5017, 0.5, 0.8195, 0.1692, 0.8325, 0.2302, 0.8053, 0.1792, 0.8325, 0.7602, 0.8458, 0.6992, 0.86, 0.7092, 0.4514, 0.41, 0.4965, 0.4132, 0.5017, 0.5, 0.4565, 0.4952, 0.8074, 0.1106, 0.8195, 0.1692, 0.8053, 0.1792, 0.7796, 0.1302, 0.4088, 0.4008, 0.4514, 0.41, 0.4565, 0.4952, 0.4136, 0.481, 0.7967, 0.05668, 0.8074, 0.1106, 0.7796, 0.1302, 0.7564, 0.08503, 0.3703, 0.3857, 0.4088, 0.4008, 0.4136, 0.481, 0.3747, 0.4579, 0.7878, 0.009432, 0.7967, 0.05668, 0.7564, 0.08503, 0.7365, 0.04551, 0.8833, 0.539, 0.8933, 0.5, 0.9537, 0.5424, 0.9346, 0.5751, 0.6295, 0.3857, 0.6674, 0.3654, 0.6711, 0.4268, 0.6339, 0.4579, 0.8717, 0.5864, 0.8833, 0.539, 0.9346, 0.5751, 0.9121, 0.6148, 0.5873, 0.4008, 0.6295, 0.3857, 0.6339, 0.4579, 0.5921, 0.481, 0.8591, 0.6405, 0.8717, 0.5864, 0.9121, 0.6148, 0.8869, 0.6601, 0.5424, 0.41, 0.5873, 0.4008, 0.5921, 0.481, 0.5475, 0.4952, 0.8458, 0.6992, 0.8591, 0.6405, 0.8869, 0.6601, 0.86, 0.7092, 0.9346, 0.5751, 0.9537, 0.5424, 1.0, 0.6111, 0.974, 0.6335, 0.03723, 0.9579, 2.795e-08, 0.9268, 0.003729, 0.8654, 0.04162, 0.8857, 0.9121, 0.6148, 0.9346, 0.5751, 0.974, 0.6335, 0.943, 0.6607, 0.07896, 0.981, 0.03723, 0.9579, 0.04162, 0.8857, 0.08383, 0.9008, 0.8869, 0.6601, 0.9121, 0.6148, 0.943, 0.6607, 0.9082, 0.6917, 0.1236, 0.9952, 0.07896, 0.981, 0.08383, 0.9008, 0.1287, 0.91, 0.86, 0.7092, 0.8869, 0.6601, 0.9082, 0.6917, 0.8709, 0.7253, 0.1694, 1.0, 0.1236, 0.9952, 0.1287, 0.91, 0.1746, 0.9132, 0.8053, 0.1792, 0.8325, 0.2302, 0.7945, 0.1953, 0.8325, 0.7602, 0.86, 0.7092, 0.8709, 0.7253, 0.2146, 0.9952, 0.1694, 1.0, 0.1746, 0.9132, 0.2197, 0.91, 0.7796, 0.1302, 0.8053, 0.1792, 0.7945, 0.1953, 0.7583, 0.1618, 0.2575, 0.981, 0.2146, 0.9952, 0.2197, 0.91, 0.2623, 0.9008, 0.7564, 0.08503, 0.7796, 0.1302, 0.7583, 0.1618, 0.7254, 0.1309, 0.2964, 0.9579, 0.2575, 0.981, 0.2623, 0.9008, 0.3008, 0.8857, 0.7365, 0.04551, 0.7564, 0.08503, 0.7254, 0.1309, 0.6971, 0.1039, 0.7945, 0.1953, 0.8325, 0.2302, 0.7882, 0.2156, 0.8325, 0.7602, 0.8709, 0.7253, 0.8771, 0.7456, 0.2197, 0.91, 0.1746, 0.9132, 0.1774, 0.8067, 0.2225, 0.8056, 0.7583, 0.1618, 0.7945, 0.1953, 0.7882, 0.2156, 0.746, 0.2016, 0.2623, 0.9008, 0.2197, 0.91, 0.2225, 0.8056, 0.2649, 0.8024, 0.7254, 0.1309, 0.7583, 0.1618, 0.746, 0.2016, 0.7076, 0.1888, 0.3008, 0.8857, 0.2623, 0.9008, 0.2649, 0.8024, 0.3031, 0.7971, 0.6971, 0.1039, 0.7254, 0.1309, 0.7076, 0.1888, 0.6744, 0.1775, 0.3336, 0.8654, 0.3008, 0.8857, 0.3031, 0.7971, 0.3356, 0.7901, 0.04162, 0.8857, 0.003729, 0.8654, 0.005713, 0.7901, 0.04395, 0.7971, 0.943, 0.6607, 0.974, 0.6335, 0.9967, 0.7071, 0.9609, 0.7185, 0.08383, 0.9008, 0.04162, 0.8857, 0.04395, 0.7971, 0.08642, 0.8024, 0.9082, 0.6917, 0.943, 0.6607, 0.9609, 0.7185, 0.9205, 0.7315, 0.1287, 0.91, 0.08383, 0.9008, 0.08642, 0.8024, 0.1315, 0.8056, 0.8709, 0.7253, 0.9082, 0.6917, 0.9205, 0.7315, 0.8771, 0.7456, 0.1746, 0.9132, 0.1287, 0.91, 0.1315, 0.8056, 0.1774, 0.8067])
me_sphere_001.materials.append(mat_disco_ball_001)
me_sphere_001.use_remesh_fix_poles = True
me_sphere_001.use_remesh_preserve_attributes = False
me_sphere_001.use_mirror_vertex_groups = False
me_sphere_001.update()
me_sphere_001.normals_split_custom_set([tuple(v) for v in zip(*[iter([0.2417, 0.8521, -0.4642, 0.2417, 0.8521, -0.4642, 0.2417, 0.8521, -0.4642, 0.2417, 0.8521, -0.4642, -0.08076, -0.978, -0.1923, -0.08076, -0.978, -0.1923, -0.08076, -0.978, -0.1923, -0.08076, -0.978, -0.1923, -0.2165, 0.458, -0.8622, -0.2165, 0.458, -0.8622, -0.2165, 0.458, -0.8622, -0.2165, 0.458, -0.8622, -0.5125, -0.83, -0.2199, -0.5125, -0.83, -0.2199, -0.5125, -0.83, -0.2199, -0.5125, -0.83, -0.2199, -0.2722, 0.3291, -0.9042, -0.2722, 0.3291, -0.9042, -0.2722, 0.3291, -0.9042, -0.2722, 0.3291, -0.9042, -0.6096, -0.449, -0.6533, -0.6096, -0.449, -0.6533, -0.6096, -0.449, -0.6533, -0.6096, -0.449, -0.6533, -0.05861, -0.3614, -0.9306, -0.05861, -0.3614, -0.9306, -0.05861, -0.3614, -0.9306, -0.05861, -0.3614, -0.9306, -0.4557, 0.8538, -0.2516, -0.4557, 0.8538, -0.2516, -0.4557, 0.8538, -0.2516, -0.7196, -0.6891, 0.08515, -0.7196, -0.6891, 0.08515, -0.7196, -0.6891, 0.08515, 0.2485, -0.4199, -0.8729, 0.2485, -0.4199, -0.8729, 0.2485, -0.4199, -0.8729, 0.2485, -0.4199, -0.8729, 0.02901, 0.9808, -0.1927, 0.02901, 0.9808, -0.1927, 0.02901, 0.9808, -0.1927, 0.02901, 0.9808, -0.1927, 0.4512, 0.3071, -0.8379, 0.4512, 0.3071, -0.8379, 0.4512, 0.3071, -0.8379, 0.4512, 0.3071, -0.8379, -0.05699, 0.9869, -0.1512, -0.05699, 0.9869, -0.1512, -0.05699, 0.9869, -0.1512, -0.05699, 0.9869, -0.1512, 0.5376, -0.3531, -0.7657, 0.5376, -0.3531, -0.7657, 0.5376, -0.3531, -0.7657, 0.5376, -0.3531, -0.7657, 0.3464, 0.3367, -0.8756, 0.3464, 0.3367, -0.8756, 0.3464, 0.3367, -0.8756, 0.3464, 0.3367, -0.8756, 0.3409, -0.4438, -0.8287, 0.3409, -0.4438, -0.8287, 0.3409, -0.4438, -0.8287, 0.3409, -0.4438, -0.8287, 0.4032, -0.5427, -0.7368, 0.4032, -0.5427, -0.7368, 0.4032, -0.5427, -0.7368, 0.4032, -0.5427, -0.7368, 0.6616, 0.1452, -0.7356, 0.6616, 0.1452, -0.7356, 0.6616, 0.1452, -0.7356, 0.6616, 0.1452, -0.7356, 0.7419, -0.4456, -0.5011, 0.7419, -0.4456, -0.5011, 0.7419, -0.4456, -0.5011, 0.7419, -0.4456, -0.5011, 0.06236, 0.9945, -0.08359, 0.06236, 0.9945, -0.08359, 0.06236, 0.9945, -0.08359, 0.06236, 0.9945, -0.08359, 0.5763, -0.5843, -0.5714, 0.5763, -0.5843, -0.5714, 0.5763, -0.5843, -0.5714, 0.5763, -0.5843, -0.5714, 0.4887, 0.5728, -0.6581, 0.4887, 0.5728, -0.6581, 0.4887, 0.5728, -0.6581, 0.4887, 0.5728, -0.6581, -0.2465, -0.7149, -0.6544, -0.2465, -0.7149, -0.6544, -0.2465, -0.7149, -0.6544, -0.2465, -0.7149, -0.6544, 0.7408, 0.05688, -0.6693, 0.7408, 0.05688, -0.6693, 0.7408, 0.05688, -0.6693, 0.7408, 0.05688, -0.6693, -0.3589, -0.7377, -0.5719, -0.3589, -0.7377, -0.5719, -0.3589, -0.7377, -0.5719, -0.3589, -0.7377, -0.5719, 0.6432, -0.2392, -0.7274, 0.6432, -0.2392, -0.7274, 0.6432, -0.2392, -0.7274, 0.6432, -0.2392, -0.7274, -0.6152, 0.7302, -0.2973, -0.6152, 0.7302, -0.2973, -0.6152, 0.7302, -0.2973, -0.3879, -0.8722, 0.2981, -0.3879, -0.8722, 0.2981, -0.3879, -0.8722, 0.2981, 0.1912, -0.2638, -0.9454, 0.1912, -0.2638, -0.9454, 0.1912, -0.2638, -0.9454, 0.1912, -0.2638, -0.9454, -0.1229, 0.8059, -0.5791, -0.1229, 0.8059, -0.5791, -0.1229, 0.8059, -0.5791, -0.1229, 0.8059, -0.5791, 0.1338, -0.08748, -0.9871, 0.1338, -0.08748, -0.9871, 0.1338, -0.08748, -0.9871, 0.1338, -0.08748, -0.9871, 0.335, 0.9408, -0.0523, 0.335, 0.9408, -0.0523, 0.335, 0.9408, -0.0523, 0.335, 0.9408, -0.0523, -0.243, -0.9425, -0.2293, -0.243, -0.9425, -0.2293, -0.243, -0.9425, -0.2293, -0.243, -0.9425, -0.2293, 0.7749, -0.2515, -0.5799, 0.7749, -0.2515, -0.5799, 0.7749, -0.2515, -0.5799, 0.7749, -0.2515, -0.5799, -0.1778, 0.9737, 0.1428, -0.1778, 0.9737, 0.1428, -0.1778, 0.9737, 0.1428, -0.4382, -0.8635, 0.2497, -0.4382, -0.8635, 0.2497, -0.4382, -0.8635, 0.2497, 0.7838, 0.4057, -0.4702, 0.7838, 0.4057, -0.4702, 0.7838, 0.4057, -0.4702, 0.7838, 0.4057, -0.4702, 0.542, 0.7838, -0.3033, 0.542, 0.7838, -0.3033, 0.542, 0.7838, -0.3033, 0.542, 0.7838, -0.3033, 0.6736, -0.2664, -0.6894, 0.6736, -0.2664, -0.6894, 0.6736, -0.2664, -0.6894, 0.6736, -0.2664, -0.6894, 0.5692, 0.796, -0.2061, 0.5692, 0.796, -0.2061, 0.5692, 0.796, -0.2061, 0.5692, 0.796, -0.2061, 0.3528, -0.7898, -0.5017, 0.3528, -0.7898, -0.5017, 0.3528, -0.7898, -0.5017, 0.3528, -0.7898, -0.5017, 0.6013, 0.5398, -0.5891, 0.6013, 0.5398, -0.5891, 0.6013, 0.5398, -0.5891, 0.6013, 0.5398, -0.5891, 0.4091, -0.8422, -0.3513, 0.4091, -0.8422, -0.3513, 0.4091, -0.8422, -0.3513, 0.4091, -0.8422, -0.3513, 0.3935, 0.8981, -0.1963, 0.3935, 0.8981, -0.1963, 0.3935, 0.8981, -0.1963, 0.3935, 0.8981, -0.1963, 0.7528, -0.04213, -0.6569, 0.7528, -0.04213, -0.6569, 0.7528, -0.04213, -0.6569, 0.7528, -0.04213, -0.6569, 0.7129, 0.6485, -0.2669, 0.7129, 0.6485, -0.2669, 0.7129, 0.6485, -0.2669, 0.7129, 0.6485, -0.2669, 0.2715, -0.6978, -0.6629, 0.2715, -0.6978, -0.6629, 0.2715, -0.6978, -0.6629, 0.2715, -0.6978, -0.6629, 0.7233, 0.05166, -0.6886, 0.7233, 0.05166, -0.6886, 0.7233, 0.05166, -0.6886, 0.7233, 0.05166, -0.6886, 0.6228, -0.2492, -0.7417, 0.6228, -0.2492, -0.7417, 0.6228, -0.2492, -0.7417, 0.6228, -0.2492, -0.7417, 0.7436, 0.3766, -0.5525, 0.7436, 0.3766, -0.5525, 0.7436, 0.3766, -0.5525, 0.7436, 0.3766, -0.5525, 0.3578, -0.879, -0.3153, 0.3578, -0.879, -0.3153, 0.3578, -0.879, -0.3153, 0.3578, -0.879, -0.3153, 0.6974, 0.6875, -0.2022, 0.6974, 0.6875, -0.2022, 0.6974, 0.6875, -0.2022, 0.6974, 0.6875, -0.2022, 0.7293, -0.3614, 0.5809, 0.7293, -0.3614, 0.5809, 0.7293, -0.3614, 0.5809, 0.7293, -0.3614, 0.5809, 0.8794, 0.4289, -0.2064, 0.8794, 0.4289, -0.2064, 0.8794, 0.4289, -0.2064, 0.8794, 0.4289, -0.2064, 0.4351, -0.645, 0.6282, 0.4351, -0.645, 0.6282, 0.4351, -0.645, 0.6282, 0.4351, -0.645, 0.6282, 0.8172, -0.3674, -0.444, 0.8172, -0.3674, -0.444, 0.8172, -0.3674, -0.444, 0.8172, -0.3674, -0.444, 0.09599, 0.8295, 0.5502, 0.09599, 0.8295, 0.5502, 0.09599, 0.8295, 0.5502, -0.393, -0.8604, 0.3244, -0.393, -0.8604, 0.3244, -0.393, -0.8604, 0.3244, 0.9138, 0.1921, -0.358, 0.9138, 0.1921, -0.358, 0.9138, 0.1921, -0.358, 0.9138, 0.1921, -0.358, 0.111, 0.8848, -0.4526, 0.111, 0.8848, -0.4526, 0.111, 0.8848, -0.4526, 0.111, 0.8848, -0.4526, 0.9938, -0.09514, -0.05778, 0.9938, -0.09514, -0.05778, 0.9938, -0.09514, -0.05778, 0.9938, -0.09514, -0.05778, 0.2458, 0.6114, -0.7522, 0.2458, 0.6114, -0.7522, 0.2458, 0.6114, -0.7522, 0.2458, 0.6114, -0.7522, 0.6999, -0.7125, -0.05108, 0.6999, -0.7125, -0.05108, 0.6999, -0.7125, -0.05108, 0.6999, -0.7125, -0.05108, 0.3775, 0.6415, -0.6678, 0.3775, 0.6415, -0.6678, 0.3775, 0.6415, -0.6678, 0.3775, 0.6415, -0.6678, -0.066, 0.9276, -0.3678, -0.066, 0.9276, -0.3678, -0.066, 0.9276, -0.3678, -0.4774, -0.8693, -0.1281, -0.4774, -0.8693, -0.1281, -0.4774, -0.8693, -0.1281, 0.874, -0.3744, 0.3099, 0.874, -0.3744, 0.3099, 0.874, -0.3744, 0.3099, 0.874, -0.3744, 0.3099, -0.2223, 0.8866, -0.4056, -0.2223, 0.8866, -0.4056, -0.2223, 0.8866, -0.4056, -0.2223, 0.8866, -0.4056, 0.9336, -0.07709, 0.35, 0.9336, -0.07709, 0.35, 0.9336, -0.07709, 0.35, 0.9336, -0.07709, 0.35, 0.6405, 0.686, -0.3452, 0.6405, 0.686, -0.3452, 0.6405, 0.686, -0.3452, 0.6405, 0.686, -0.3452, 0.9281, -0.3134, 0.2009, 0.9281, -0.3134, 0.2009, 0.9281, -0.3134, 0.2009, 0.9281, -0.3134, 0.2009, 0.9035, 0.3985, 0.1575, 0.9035, 0.3985, 0.1575, 0.9035, 0.3985, 0.1575, 0.9035, 0.3985, 0.1575, 0.9725, 0.0726, 0.2214, 0.9725, 0.0726, 0.2214, 0.9725, 0.0726, 0.2214, 0.9725, 0.0726, 0.2214, 0.8808, 0.3972, 0.2577, 0.8808, 0.3972, 0.2577, 0.8808, 0.3972, 0.2577, 0.8808, 0.3972, 0.2577, -0.2065, -0.9644, 0.1649, -0.2065, -0.9644, 0.1649, -0.2065, -0.9644, 0.1649, -0.2065, -0.9644, 0.1649, 0.8606, 0.5034, 0.07661, 0.8606, 0.5034, 0.07661, 0.8606, 0.5034, 0.07661, 0.8606, 0.5034, 0.07661, 0.7476, -0.6638, 0.01998, 0.7476, -0.6638, 0.01998, 0.7476, -0.6638, 0.01998, 0.7476, -0.6638, 0.01998, 0.9338, 0.2634, 0.2423, 0.9338, 0.2634, 0.2423, 0.9338, 0.2634, 0.2423, 0.9338, 0.2634, 0.2423, 0.7497, -0.6418, 0.1615, 0.7497, -0.6418, 0.1615, 0.7497, -0.6418, 0.1615, 0.7497, -0.6418, 0.1615, 0.9413, -0.001807, 0.3375, 0.9413, -0.001807, 0.3375, 0.9413, -0.001807, 0.3375, 0.9413, -0.001807, 0.3375, 0.8934, 0.4438, 0.07023, 0.8934, 0.4438, 0.07023, 0.8934, 0.4438, 0.07023, 0.8934, 0.4438, 0.07023, 0.1884, -0.9459, -0.2642, 0.1884, -0.9459, -0.2642, 0.1884, -0.9459, -0.2642, 0.1884, -0.9459, -0.2642, 0.7318, 0.6814, 0.01336, 0.7318, 0.6814, 0.01336, 0.7318, 0.6814, 0.01336, 0.7318, 0.6814, 0.01336, 0.5006, -0.8413, -0.2041, 0.5006, -0.8413, -0.2041, 0.5006, -0.8413, -0.2041, 0.5006, -0.8413, -0.2041, 0.9928, 0.09157, -0.07725, 0.9928, 0.09157, -0.07725, 0.9928, 0.09157, -0.07725, 0.9928, 0.09157, -0.07725, 0.7298, -0.6388, 0.2438, 0.7298, -0.6388, 0.2438, 0.7298, -0.6388, 0.2438, 0.7298, -0.6388, 0.2438, 0.9947, 0.02783, -0.09913, 0.9947, 0.02783, -0.09913, 0.9947, 0.02783, -0.09913, 0.9947, 0.02783, -0.09913, -0.1111, 0.9816, -0.1555, -0.1111, 0.9816, -0.1555, -0.1111, 0.9816, -0.1555, -0.509, -0.8552, 0.09719, -0.509, -0.8552, 0.09719, -0.509, -0.8552, 0.09719, 0.9508, -0.2716, -0.1492, 0.9508, -0.2716, -0.1492, 0.9508, -0.2716, -0.1492, 0.9508, -0.2716, -0.1492, -0.2189, 0.8669, 0.4478, -0.2189, 0.8669, 0.4478, -0.2189, 0.8669, 0.4478, -0.2189, 0.8669, 0.4478, 0.9631, -0.2198, -0.1556, 0.9631, -0.2198, -0.1556, 0.9631, -0.2198, -0.1556, 0.9631, -0.2198, -0.1556, 0.346, 0.5327, 0.7724, 0.346, 0.5327, 0.7724, 0.346, 0.5327, 0.7724, 0.346, 0.5327, 0.7724, 0.9444, -0.3196, 0.07757, 0.9444, -0.3196, 0.07757, 0.9444, -0.3196, 0.07757, 0.9444, -0.3196, 0.07757, 0.7711, 0.5382, 0.3402, 0.7711, 0.5382, 0.3402, 0.7711, 0.5382, 0.3402, 0.7711, 0.5382, 0.3402, 0.9771, -0.07495, 0.1992, 0.9771, -0.07495, 0.1992, 0.9771, -0.07495, 0.1992, 0.9771, -0.07495, 0.1992, 0.8752, -0.2122, 0.4348, 0.8752, -0.2122, 0.4348, 0.8752, -0.2122, 0.4348, 0.8752, -0.2122, 0.4348, 0.08498, 0.9446, 0.3172, 0.08498, 0.9446, 0.3172, 0.08498, 0.9446, 0.3172, 0.08498, 0.9446, 0.3172, 0.6804, -0.5799, 0.4481, 0.6804, -0.5799, 0.4481, 0.6804, -0.5799, 0.4481, 0.6804, -0.5799, 0.4481, 0.4597, 0.596, 0.6584, 0.4597, 0.596, 0.6584, 0.4597, 0.596, 0.6584, 0.4597, 0.596, 0.6584, 0.4186, -0.7409, 0.5252, 0.4186, -0.7409, 0.5252, 0.4186, -0.7409, 0.5252, 0.4186, -0.7409, 0.5252, 0.1367, 0.9313, 0.3375, 0.1367, 0.9313, 0.3375, 0.1367, 0.9313, 0.3375, 0.1367, 0.9313, 0.3375, 0.3009, -0.2506, 0.9201, 0.3009, -0.2506, 0.9201, 0.3009, -0.2506, 0.9201, 0.3009, -0.2506, 0.9201, 0.6129, 0.1274, 0.7798, 0.6129, 0.1274, 0.7798, 0.6129, 0.1274, 0.7798, 0.6129, 0.1274, 0.7798, 0.1763, -0.622, 0.7629, 0.1763, -0.622, 0.7629, 0.1763, -0.622, 0.7629, 0.1763, -0.622, 0.7629, 0.2114, 0.6383, 0.7402, 0.2114, 0.6383, 0.7402, 0.2114, 0.6383, 0.7402, 0.2114, 0.6383, 0.7402, 0.3687, -0.9286, 0.04107, 0.3687, -0.9286, 0.04107, 0.3687, -0.9286, 0.04107, 0.3687, -0.9286, 0.04107, 0.3562, 0.3966, 0.846, 0.3562, 0.3966, 0.846, 0.3562, 0.3966, 0.846, 0.3562, 0.3966, 0.846, 0.6806, -0.7106, 0.1782, 0.6806, -0.7106, 0.1782, 0.6806, -0.7106, 0.1782, 0.6806, -0.7106, 0.1782, 0.6677, 0.4556, 0.5887, 0.6677, 0.4556, 0.5887, 0.6677, 0.4556, 0.5887, 0.6677, 0.4556, 0.5887, -0.2689, 0.9547, 0.1274, -0.2684, 0.9549, 0.127, -0.2685, 0.9549, 0.127, -0.1752, -0.8578, -0.4832, -0.1752, -0.8578, -0.4832, -0.1752, -0.8578, -0.4832, 0.7627, -0.4058, 0.5037, 0.7627, -0.4058, 0.5037, 0.7627, -0.4058, 0.5037, 0.7627, -0.4058, 0.5037, 0.7349, 0.6027, 0.311, 0.7349, 0.6027, 0.311, 0.7349, 0.6027, 0.311, 0.7349, 0.6027, 0.311, 0.4244, -0.879, 0.2173, 0.4244, -0.879, 0.2173, 0.4244, -0.879, 0.2173, 0.4244, -0.879, 0.2173, 0.794, 0.4464, 0.4126, 0.794, 0.4464, 0.4126, 0.794, 0.4464, 0.4126, 0.794, 0.4464, 0.4126, 0.4225, -0.8461, 0.3249, 0.4225, -0.8461, 0.3249, 0.4225, -0.8461, 0.3249, 0.4225, -0.8461, 0.3249, 0.5665, 0.4212, 0.7083, 0.5665, 0.4212, 0.7083, 0.5665, 0.4212, 0.7083, 0.5665, 0.4212, 0.7083, -0.2685, 0.9549, 0.127, -0.2684, 0.9549, 0.127, -0.268, 0.9551, 0.1266, -0.348, -0.8706, -0.3477, -0.348, -0.8706, -0.3477, -0.348, -0.8706, -0.3477, 0.3839, -0.1898, 0.9037, 0.3839, -0.1898, 0.9037, 0.3839, -0.1898, 0.9037, 0.3839, -0.1898, 0.9037, -0.1903, 0.829, 0.5259, -0.1903, 0.829, 0.5259, -0.1903, 0.829, 0.5259, -0.1903, 0.829, 0.5259, 0.2317, -0.7488, 0.621, 0.2317, -0.7488, 0.621, 0.2317, -0.7488, 0.621, 0.2317, -0.7488, 0.621, 0.1073, 0.5586, 0.8225, 0.1073, 0.5586, 0.8225, 0.1073, 0.5586, 0.8225, 0.1073, 0.5586, 0.8225, 0.5415, -0.5054, 0.6719, 0.5415, -0.5054, 0.6719, 0.5415, -0.5054, 0.6719, 0.5415, -0.5054, 0.6719, -0.111, 0.8377, 0.5347, -0.111, 0.8377, 0.5347, -0.111, 0.8377, 0.5347, -0.111, 0.8377, 0.5347, 0.7959, -0.5024, 0.3379, 0.7959, -0.5024, 0.3379, 0.7959, -0.5024, 0.3379, 0.7959, -0.5024, 0.3379, 0.4376, 0.5052, 0.7439, 0.4376, 0.5052, 0.7439, 0.4376, 0.5052, 0.7439, 0.4376, 0.5052, 0.7439, -0.5025, 0.5001, 0.7052, -0.5025, 0.5001, 0.7052, -0.5025, 0.5001, 0.7052, -0.5025, 0.5001, 0.7052, -0.2314, -0.1294, 0.9642, -0.2314, -0.1294, 0.9642, -0.2314, -0.1294, 0.9642, -0.2314, -0.1294, 0.9642, -0.3814, 0.8012, 0.4611, -0.3814, 0.8012, 0.4611, -0.3814, 0.8012, 0.4611, -0.3814, 0.8012, 0.4611, 0.1027, -0.253, 0.962, 0.1027, -0.253, 0.962, 0.1027, -0.253, 0.962, 0.1027, -0.253, 0.962, 0.2858, 0.8878, 0.3607, 0.2858, 0.8878, 0.3607, 0.2858, 0.8878, 0.3607, 0.2858, 0.8878, 0.3607, -0.1273, -0.5225, 0.8431, -0.1273, -0.5225, 0.8431, -0.1273, -0.5225, 0.8431, -0.1273, -0.5225, 0.8431, 0.2693, 0.7988, 0.538, 0.2693, 0.7988, 0.538, 0.2693, 0.7988, 0.538, 0.2693, 0.7988, 0.538, -0.1363, -0.6292, 0.7652, -0.1363, -0.6292, 0.7652, -0.1363, -0.6292, 0.7652, -0.1363, -0.6292, 0.7652, 0.0937, 0.8044, 0.5867, 0.0937, 0.8044, 0.5867, 0.0937, 0.8044, 0.5867, 0.0937, 0.8044, 0.5867, -0.1338, -0.8544, 0.502, -0.1338, -0.8544, 0.502, -0.1338, -0.8544, 0.502, -0.1338, -0.8544, 0.502, -0.02921, 0.08201, 0.9962, -0.02921, 0.08201, 0.9962, -0.02921, 0.08201, 0.9962, -0.02921, 0.08201, 0.9962, -0.2444, -0.8909, 0.3829, -0.2444, -0.8909, 0.3829, -0.2444, -0.8909, 0.3829, -0.2444, -0.8909, 0.3829, -0.2944, -0.3262, 0.8983, -0.2944, -0.3262, 0.8983, -0.2944, -0.3262, 0.8983, -0.2944, -0.3262, 0.8983, -0.1823, 0.9785, 0.09616, -0.1823, 0.9785, 0.09616, -0.1823, 0.9785, 0.09616, -0.429, -0.8496, -0.3068, -0.429, -0.8496, -0.3068, -0.429, -0.8496, -0.3068, -0.4908, -0.195, 0.8492, -0.4908, -0.195, 0.8492, -0.4908, -0.195, 0.8492, -0.4908, -0.195, 0.8492, -0.2444, 0.7933, 0.5576, -0.2444, 0.7933, 0.5576, -0.2444, 0.7933, 0.5576, -0.2444, 0.7933, 0.5576, -0.1291, -0.8681, 0.4794, -0.1291, -0.8681, 0.4794, -0.1291, -0.8681, 0.4794, -0.1291, -0.8681, 0.4794, -0.1274, 0.08034, 0.9886, -0.1274, 0.08034, 0.9886, -0.1274, 0.08034, 0.9886, -0.1274, 0.08034, 0.9886, -0.156, -0.9343, 0.3205, -0.156, -0.9343, 0.3205, -0.156, -0.9343, 0.3205, -0.156, -0.9343, 0.3205, 0.2051, -0.3059, 0.9297, 0.2051, -0.3059, 0.9297, 0.2051, -0.3059, 0.9297, 0.2051, -0.3059, 0.9297, 0.1125, 0.9889, 0.09718, 0.1125, 0.9889, 0.09718, 0.1125, 0.9889, 0.09718, -0.07672, -0.9378, -0.3386, -0.07672, -0.9378, -0.3386, -0.07672, -0.9378, -0.3386, 0.3895, -0.3025, 0.8699, 0.3895, -0.3025, 0.8699, 0.3895, -0.3025, 0.8699, 0.3895, -0.3025, 0.8699, 0.4257, 0.5121, 0.746, 0.4257, 0.5121, 0.746, 0.4257, 0.5121, 0.746, 0.4257, 0.5121, 0.746, 0.2133, 0.2525, 0.9438, 0.2133, 0.2525, 0.9438, 0.2133, 0.2525, 0.9438, 0.2133, 0.2525, 0.9438, 0.6607, 0.7461, 0.08247, 0.6607, 0.7461, 0.08247, 0.6607, 0.7461, 0.08247, 0.6607, 0.7461, 0.08247, 0.05242, -0.5651, 0.8234, 0.05242, -0.5651, 0.8234, 0.05242, -0.5651, 0.8234, 0.05242, -0.5651, 0.8234, 0.5217, 0.7663, 0.3751, 0.5217, 0.7663, 0.3751, 0.5217, 0.7663, 0.3751, 0.5217, 0.7663, 0.3751, 0.1335, -0.3511, 0.9268, 0.1335, -0.3511, 0.9268, 0.1335, -0.3511, 0.9268, 0.1335, -0.3511, 0.9268, -0.02188, 0.241, 0.9703, -0.02188, 0.241, 0.9703, -0.02188, 0.241, 0.9703, -0.02188, 0.241, 0.9703, 0.1774, -0.7864, 0.5917, 0.1774, -0.7864, 0.5917, 0.1774, -0.7864, 0.5917, 0.1774, -0.7864, 0.5917, -0.6954, 0.09371, 0.7125, -0.6954, 0.09371, 0.7125, -0.6954, 0.09371, 0.7125, -0.6954, 0.09371, 0.7125, 0.01518, 0.9999, -0.006054, 0.01518, 0.9999, -0.006054, 0.01518, 0.9999, -0.006054, 0.01518, 0.9999, -0.006054, -0.5215, -0.6079, 0.5987, -0.5215, -0.6079, 0.5987, -0.5215, -0.6079, 0.5987, -0.5215, -0.6079, 0.5987, -0.4083, 0.8514, 0.3294, -0.4083, 0.8514, 0.3294, -0.4083, 0.8514, 0.3294, -0.4083, 0.8514, 0.3294, -0.6272, -0.2361, 0.7422, -0.6272, -0.2361, 0.7422, -0.6272, -0.2361, 0.7422, -0.6272, -0.2361, 0.7422, -0.4692, 0.1214, 0.8747, -0.4692, 0.1214, 0.8747, -0.4692, 0.1214, 0.8747, -0.4692, 0.1214, 0.8747, -0.3758, -0.9259, 0.03849, -0.3758, -0.9259, 0.03849, -0.3758, -0.9259, 0.03849, -0.3758, -0.9259, 0.03849, -0.02761, 0.8256, 0.5636, -0.02761, 0.8256, 0.5636, -0.02761, 0.8256, 0.5636, -0.02761, 0.8256, 0.5636, -0.6224, -0.7584, 0.1934, -0.6224, -0.7584, 0.1934, -0.6224, -0.7584, 0.1934, -0.6224, -0.7584, 0.1934, -0.1716, 0.3351, 0.9264, -0.1716, 0.3351, 0.9264, -0.1716, 0.3351, 0.9264, -0.1716, 0.3351, 0.9264, -0.6117, -0.7902, 0.03779, -0.6117, -0.7902, 0.03779, -0.6117, -0.7902, 0.03779, -0.6117, -0.7902, 0.03779, -0.3507, -0.234, 0.9068, -0.3507, -0.234, 0.9068, -0.3507, -0.234, 0.9068, -0.3507, -0.234, 0.9068, -0.6672, 0.717, -0.202, -0.6672, 0.717, -0.202, -0.6672, 0.717, -0.202, -0.4038, -0.8144, -0.4168, -0.4038, -0.8144, -0.4168, -0.4038, -0.8144, -0.4168, -0.5281, -0.5693, 0.6301, -0.5281, -0.5693, 0.6301, -0.5281, -0.5693, 0.6301, -0.5281, -0.5693, 0.6301, -0.2936, 0.9215, 0.2542, -0.2936, 0.9215, 0.2542, -0.2936, 0.9215, 0.2542, -0.2936, 0.9215, 0.2542, -0.1334, -0.9271, 0.3503, -0.1334, -0.9271, 0.3503, -0.1334, -0.9271, 0.3503, -0.1334, -0.9271, 0.3503, -0.8038, 0.2596, 0.5352, -0.8038, 0.2596, 0.5352, -0.8038, 0.2596, 0.5352, -0.8038, 0.2596, 0.5352, -0.5022, -0.8092, -0.305, -0.5022, -0.8092, -0.305, -0.5022, -0.8092, -0.305, -0.5022, -0.8092, -0.305, -0.7496, -0.2645, 0.6067, -0.7496, -0.2645, 0.6067, -0.7496, -0.2645, 0.6067, -0.7496, -0.2645, 0.6067, -0.3679, 0.9178, 0.1493, -0.3679, 0.9178, 0.1493, -0.3679, 0.9178, 0.1493, -0.6385, -0.5015, -0.5838, -0.6385, -0.5015, -0.5838, -0.6385, -0.5015, -0.5838, -0.4374, -0.4843, 0.7577, -0.4374, -0.4843, 0.7577, -0.4374, -0.4843, 0.7577, -0.4374, -0.4843, 0.7577, -0.2612, 0.9647, -0.03252, -0.2612, 0.9647, -0.03252, -0.2612, 0.9647, -0.03252, -0.2612, 0.9647, -0.03252, -0.4465, -0.005493, 0.8948, -0.4465, -0.005493, 0.8948, -0.4465, -0.005493, 0.8948, -0.4465, -0.005493, 0.8948, -0.04418, 0.999, -0.01022, -0.04418, 0.999, -0.01022, -0.04418, 0.999, -0.01022, -0.04418, 0.999, -0.01022, -0.4115, -0.7657, 0.4944, -0.4115, -0.7657, 0.4944, -0.4115, -0.7657, 0.4944, -0.4115, -0.7657, 0.4944, -0.5119, 0.7653, 0.3902, -0.5119, 0.7653, 0.3902, -0.5119, 0.7653, 0.3902, -0.5119, 0.7653, 0.3902, -0.7835, -0.3504, 0.5133, -0.7835, -0.3504, 0.5133, -0.7835, -0.3504, 0.5133, -0.7835, -0.3504, 0.5133, -0.6088, 0.5573, 0.5647, -0.6088, 0.5573, 0.5647, -0.6088, 0.5573, 0.5647, -0.6088, 0.5573, 0.5647, -0.2847, -0.8889, 0.3589, -0.2847, -0.8889, 0.3589, -0.2847, -0.8889, 0.3589, -0.2847, -0.8889, 0.3589, -0.4092, 0.8206, 0.399, -0.4092, 0.8206, 0.399, -0.4092, 0.8206, 0.399, -0.4092, 0.8206, 0.399, -0.4963, -0.8612, 0.1099, -0.4963, -0.8612, 0.1099, -0.4963, -0.8612, 0.1099, -0.4963, -0.8612, 0.1099, -0.585, 0.6675, 0.4606, -0.585, 0.6675, 0.4606, -0.585, 0.6675, 0.4606, -0.585, 0.6675, 0.4606, -0.8717, -0.2622, 0.414, -0.8717, -0.2622, 0.414, -0.8717, -0.2622, 0.414, -0.8717, -0.2622, 0.414, -0.9474, 0.2776, 0.1595, -0.9474, 0.2776, 0.1595, -0.9474, 0.2776, 0.1595, -0.9474, 0.2776, 0.1595, -0.5626, -0.656, 0.5031, -0.5626, -0.656, 0.5031, -0.5626, -0.656, 0.5031, -0.5626, -0.656, 0.5031, -0.8304, 0.4925, -0.2606, -0.8304, 0.4925, -0.2606, -0.8304, 0.4925, -0.2606, -0.8304, 0.4925, -0.2606, 0.08713, -0.9674, 0.238, 0.08713, -0.9674, 0.238, 0.08713, -0.9674, 0.238, 0.08713, -0.9674, 0.238, -0.9205, 0.3447, -0.1841, -0.9205, 0.3447, -0.1841, -0.9205, 0.3447, -0.1841, -0.9205, 0.3447, -0.1841, 0.09992, -0.9895, 0.1041, 0.09992, -0.9895, 0.1041, 0.09992, -0.9895, 0.1041, 0.09992, -0.9895, 0.1041, -0.9156, 0.3646, 0.1697, -0.9156, 0.3646, 0.1697, -0.9156, 0.3646, 0.1697, -0.9156, 0.3646, 0.1697, -0.4634, 0.8851, -0.04421, -0.4634, 0.8851, -0.04421, -0.4634, 0.8851, -0.04421, -0.4327, -0.885, 0.1721, -0.4327, -0.885, 0.1721, -0.4327, -0.885, 0.1721, -0.8852, -0.3776, 0.2719, -0.8852, -0.3776, 0.2719, -0.8852, -0.3776, 0.2719, -0.8852, -0.3776, 0.2719, 0.06693, 0.9634, 0.2594, 0.06693, 0.9634, 0.2594, 0.06693, 0.9634, 0.2594, 0.06693, 0.9634, 0.2594, -0.9637, -0.2019, 0.175, -0.9637, -0.2019, 0.175, -0.9637, -0.2019, 0.175, -0.9637, -0.2019, 0.175, 0.1289, 0.9513, 0.28, 0.1289, 0.9513, 0.28, 0.1289, 0.9513, 0.28, 0.1289, 0.9513, 0.28, -0.201, -0.9792, -0.02865, -0.201, -0.9792, -0.02865, -0.201, -0.9792, -0.02865, -0.201, -0.9792, -0.02865, -0.8029, 0.535, -0.263, -0.8029, 0.535, -0.263, -0.8029, 0.535, -0.263, -0.8029, 0.535, -0.263, -0.477, 0.8089, -0.3438, -0.477, 0.8089, -0.3438, -0.477, 0.8089, -0.3438, -0.237, -0.6852, 0.6887, -0.237, -0.6852, 0.6887, -0.237, -0.6852, 0.6887, -0.9826, -0.1319, -0.1308, -0.9826, -0.1319, -0.1308, -0.9826, -0.1319, -0.1308, -0.9826, -0.1319, -0.1308, 0.2125, 0.9703, -0.116, 0.2125, 0.9703, -0.116, 0.2125, 0.9703, -0.116, 0.2125, 0.9703, -0.116, -0.9692, -0.2097, 0.1293, -0.9692, -0.2097, 0.1293, -0.9692, -0.2097, 0.1293, -0.9692, -0.2097, 0.1293, -0.1027, 0.9867, -0.1263, -0.1027, 0.9867, -0.1263, -0.1027, 0.9867, -0.1263, -0.1027, 0.9867, -0.1263, -0.8373, -0.2994, 0.4574, -0.8373, -0.2994, 0.4574, -0.8373, -0.2994, 0.4574, -0.8373, -0.2994, 0.4574, -0.7484, 0.6097, -0.2609, -0.7484, 0.6097, -0.2609, -0.7484, 0.6097, -0.2609, -0.7484, 0.6097, -0.2609, -0.7214, -0.2656, 0.6395, -0.7214, -0.2656, 0.6395, -0.7214, -0.2656, 0.6395, -0.7214, -0.2656, 0.6395, -0.993, 0.02905, -0.1147, -0.993, 0.02905, -0.1147, -0.993, 0.02905, -0.1147, -0.993, 0.02905, -0.1147, -0.2465, -0.9362, 0.2507, -0.2465, -0.9362, 0.2507, -0.2465, -0.9362, 0.2507, -0.2465, -0.9362, 0.2507, -0.9717, 0.1177, -0.2048, -0.9717, 0.1177, -0.2048, -0.9717, 0.1177, -0.2048, -0.9717, 0.1177, -0.2048, 0.09766, -0.9478, -0.3036, 0.09766, -0.9478, -0.3036, 0.09766, -0.9478, -0.3036, 0.09766, -0.9478, -0.3036, -0.7012, 0.6636, -0.2607, -0.7012, 0.6636, -0.2607, -0.7012, 0.6636, -0.2607, -0.7012, 0.6636, -0.2607, -0.7567, 0.6102, -0.2346, -0.7567, 0.6102, -0.2346, -0.7567, 0.6102, -0.2346, -0.7567, 0.6102, -0.2346, -0.09325, -0.5909, -0.8013, -0.09325, -0.5909, -0.8013, -0.09325, -0.5909, -0.8013, -0.09325, -0.5909, -0.8013, -0.9412, 0.3128, -0.1277, -0.9412, 0.3128, -0.1277, -0.9412, 0.3128, -0.1277, -0.9412, 0.3128, -0.1277, -0.565, -0.4828, -0.6691, -0.565, -0.4828, -0.6691, -0.565, -0.4828, -0.6691, -0.565, -0.4828, -0.6691, -0.9554, 0.2087, 0.209, -0.9554, 0.2087, 0.209, -0.9554, 0.2087, 0.209, -0.9554, 0.2087, 0.209, 0.1128, -0.8776, 0.466, 0.1128, -0.8776, 0.466, 0.1128, -0.8776, 0.466, 0.1128, -0.8776, 0.466, -0.9455, 0.2996, 0.1275, -0.9455, 0.2996, 0.1275, -0.9455, 0.2996, 0.1275, -0.9455, 0.2996, 0.1275, -0.5361, -0.8295, 0.1563, -0.5361, -0.8295, 0.1563, -0.5361, -0.8295, 0.1563, -0.5361, -0.8295, 0.1563, -0.9166, 0.253, -0.3095, -0.9166, 0.253, -0.3095, -0.9166, 0.253, -0.3095, -0.9166, 0.253, -0.3095, -0.3456, 0.689, -0.6371, -0.3456, 0.689, -0.6371, -0.3456, 0.689, -0.6371, -0.2102, -0.9297, 0.3023, -0.2102, -0.9297, 0.3023, -0.2102, -0.9297, 0.3023, -0.8589, 0.2907, -0.4216, -0.8589, 0.2907, -0.4216, -0.8589, 0.2907, -0.4216, -0.8589, 0.2907, -0.4216, 0.3413, 0.9179, -0.2026, 0.3413, 0.9179, -0.2026, 0.3413, 0.9179, -0.2026, 0.3413, 0.9179, -0.2026, -0.7289, -0.4298, -0.5329, -0.7289, -0.4298, -0.5329, -0.7289, -0.4298, -0.5329, -0.7289, -0.4298, -0.5329, -0.07314, 0.9866, -0.146, -0.07314, 0.9866, -0.146, -0.07314, 0.9866, -0.146, -0.07314, 0.9866, -0.146, -0.7038, 0.03178, -0.7097, -0.7038, 0.03178, -0.7097, -0.7038, 0.03178, -0.7097, -0.7038, 0.03178, -0.7097, -0.9059, -0.02738, -0.4226, -0.9059, -0.02738, -0.4226, -0.9059, -0.02738, -0.4226, -0.9059, -0.02738, -0.4226, -0.4741, 0.7313, -0.4904, -0.4741, 0.7313, -0.4904, -0.4741, 0.7313, -0.4904, 0.15, -0.9348, -0.3219, 0.15, -0.9348, -0.3219, 0.15, -0.9348, -0.3219, -0.5614, -0.4202, -0.7129, -0.5614, -0.4202, -0.7129, -0.5614, -0.4202, -0.7129, -0.5614, -0.4202, -0.7129, 0.3196, 0.9272, -0.1955, 0.3196, 0.9272, -0.1955, 0.3196, 0.9272, -0.1955, 0.3196, 0.9272, -0.1955, -0.4405, -0.2478, -0.8629, -0.4405, -0.2478, -0.8629, -0.4405, -0.2478, -0.8629, -0.4405, -0.2478, -0.8629, 0.2036, 0.9768, -0.06633, 0.2036, 0.9768, -0.06633, 0.2036, 0.9768, -0.06633, 0.2036, 0.9768, -0.06633, -0.6283, -0.1355, -0.7661, -0.6283, -0.1355, -0.7661, -0.6283, -0.1355, -0.7661, -0.6283, -0.1355, -0.7661, -0.5835, 0.5857, -0.5626, -0.5835, 0.5857, -0.5626, -0.5835, 0.5857, -0.5626, -0.5835, 0.5857, -0.5626, -0.6359, -0.7387, -0.2234, -0.6359, -0.7387, -0.2234, -0.6359, -0.7387, -0.2234, -0.6359, -0.7387, -0.2234, -0.6013, 0.6686, -0.4374, -0.6013, 0.6686, -0.4374, -0.6013, 0.6686, -0.4374, -0.6013, 0.6686, -0.4374, -0.7415, -0.241, -0.6262, -0.7415, -0.241, -0.6262, -0.7415, -0.241, -0.6262, -0.7415, -0.241, -0.6262, -0.6881, 0.6088, -0.3949, -0.6881, 0.6088, -0.3949, -0.6881, 0.6088, -0.3949, -0.6881, 0.6088, -0.3949, 0.5781, -0.7849, -0.223, 0.5781, -0.7849, -0.223, 0.5781, -0.7849, -0.223, 0.5781, -0.7849, -0.223, -0.8803, -0.05293, -0.4715, -0.8803, -0.05293, -0.4715, -0.8803, -0.05293, -0.4715, -0.8803, -0.05293, -0.4715, -0.01401, -0.5931, -0.805, -0.01401, -0.5931, -0.805, -0.01401, -0.5931, -0.805, -0.01401, -0.5931, -0.805, -0.5502, -0.2586, -0.794, -0.5502, -0.2586, -0.794, -0.5502, -0.2586, -0.794, -0.5502, -0.2586, -0.794, -0.0815, 0.8067, -0.5853, -0.0815, 0.8067, -0.5853, -0.0815, 0.8067, -0.5853, -0.0815, 0.8067, -0.5853, -0.1317, -0.9502, -0.2823, -0.1317, -0.9502, -0.2823, -0.1317, -0.9502, -0.2823, -0.1317, -0.9502, -0.2823, -0.2026, 0.4337, -0.878, -0.2026, 0.4337, -0.878, -0.2026, 0.4337, -0.878, -0.2026, 0.4337, -0.878, 0.04344, -0.9816, 0.1861, 0.04344, -0.9816, 0.1861, 0.04344, -0.9816, 0.1861, 0.04344, -0.9816, 0.1861, -0.2085, 0.1568, -0.9654, -0.2085, 0.1568, -0.9654, -0.2085, 0.1568, -0.9654, -0.2085, 0.1568, -0.9654, -0.5398, -0.6676, -0.5128, -0.5398, -0.6676, -0.5128, -0.5398, -0.6676, -0.5128, -0.5398, -0.6676, -0.5128, -0.1843, -0.2234, -0.9572, -0.1843, -0.2234, -0.9572, -0.1843, -0.2234, -0.9572, -0.1843, -0.2234, -0.9572, -0.6767, 0.6865, -0.2661, -0.6767, 0.6865, -0.2661, -0.6767, 0.6865, -0.2661, 0.04107, -0.9704, -0.2379, 0.04107, -0.9704, -0.2379, 0.04107, -0.9704, -0.2379, -0.4778, -0.3805, -0.7918, -0.4778, -0.3805, -0.7918, -0.4778, -0.3805, -0.7918, -0.4778, -0.3805, -0.7918, -0.2127, 0.9762, -0.04341, -0.2127, 0.9762, -0.04341, -0.2127, 0.9762, -0.04341, -0.2127, 0.9762, -0.04341, -0.8162, 0.134, -0.5621, -0.8162, 0.134, -0.5621, -0.8162, 0.134, -0.5621, -0.8162, 0.134, -0.5621, 0.202, 0.9757, 0.08495, 0.202, 0.9757, 0.08495, 0.202, 0.9757, 0.08495, 0.202, 0.9757, 0.08495, -0.6939, -0.4775, -0.539, -0.6939, -0.4775, -0.539, -0.6939, -0.4775, -0.539, -0.6939, -0.4775, -0.539, -0.2087, 0.4698, -0.8577, -0.2087, 0.4698, -0.8577, -0.2087, 0.4698, -0.8577, -0.2087, 0.4698, -0.8577, -0.7656, 0.6171, -0.1819, -0.7656, 0.6171, -0.1819, -0.7656, 0.6171, -0.1819, -0.6938, -0.7148, 0.08831, -0.6938, -0.7148, 0.08831, -0.6938, -0.7148, 0.08831, -0.2322, 0.1097, -0.9665, -0.2322, 0.1097, -0.9665, -0.2322, 0.1097, -0.9665, -0.2322, 0.1097, -0.9665, -0.6977, 0.7161, 0.02101, -0.6977, 0.7161, 0.02101, -0.6977, 0.7161, 0.02101, -0.6977, 0.7161, 0.02101, -0.1743, 0.3256, -0.9293, -0.1743, 0.3256, -0.9293, -0.1743, 0.3256, -0.9293, -0.1743, 0.3256, -0.9293, -0.3693, 0.9278, -0.0529, -0.3693, 0.9278, -0.0529, -0.3693, 0.9278, -0.0529, -0.3693, 0.9278, -0.0529, -0.3563, -0.6569, -0.6644, -0.3563, -0.6569, -0.6644, -0.3563, -0.6569, -0.6644, -0.3563, -0.6569, -0.6644, -0.3641, 0.6011, -0.7115, -0.3641, 0.6011, -0.7115, -0.3641, 0.6011, -0.7115, -0.3641, 0.6011, -0.7115, -0.3929, -0.4523, -0.8007, -0.3929, -0.4523, -0.8007, -0.3929, -0.4523, -0.8007, -0.3929, -0.4523, -0.8007, -0.2822, 0.659, -0.6972, -0.2822, 0.659, -0.6972, -0.2822, 0.659, -0.6972, -0.2822, 0.659, -0.6972, -0.03849, -0.9919, -0.1207, -0.03849, -0.9919, -0.1207, -0.03849, -0.9919, -0.1207, -0.03849, -0.9919, -0.1207, -0.1078, 0.3049, -0.9463, -0.1078, 0.3049, -0.9463, -0.1078, 0.3049, -0.9463, -0.1078, 0.3049, -0.9463, 0.1097, -0.9936, 0.02571, 0.1097, -0.9936, 0.02571, 0.1097, -0.9936, 0.02571, 0.1097, -0.9936, 0.02571, -0.1654, 0.2948, -0.9411, -0.1654, 0.2948, -0.9411, -0.1654, 0.2948, -0.9411, -0.1654, 0.2948, -0.9411, -0.295, -0.6405, -0.709, -0.295, -0.6405, -0.709, -0.295, -0.6405, -0.709, -0.295, -0.6405, -0.709, -0.294, -0.2188, -0.9304, -0.294, -0.2188, -0.9304, -0.294, -0.2188, -0.9304, -0.294, -0.2188, -0.9304])] * 3)])

# ---- objects
ob_camera = bpy.data.objects.new('Camera', cam_camera_002)
ob_rotating_ball = bpy.data.objects.new('Rotating Ball', me_sphere_001)

# ---- transforms, parenting, visibility, modifiers, constraints
ob_camera.location = (0.0, 9.68, 3.9)
ob_camera.rotation_euler = (1.251, -9.771e-08, -3.142)
ob_camera.color = (0.8, 0.8, 0.8, 1.0)
ob_camera.lineart.crease_threshold = 0.0
ob_rotating_ball.location = (0.04712, 0.2198, 1.473)
ob_rotating_ball.rotation_euler = (1.571, -0.0, 0.0)
ob_rotating_ball.color = (0.8, 0.8, 0.8, 1.0)
ob_rotating_ball.lineart.crease_threshold = 0.0

# ---- collection membership
col_collection.objects.link(ob_camera)
col_collection.objects.link(ob_rotating_ball)

# ---- scene / render settings (as saved in the file)
scene.frame_start = 1; scene.frame_end = 250; scene.frame_set(1)
scene.render.engine = 'BLENDER_EEVEE_NEXT'
scene.cycles.use_denoising = False
scene.cycles.samples = 128
scene.cycles.sampling_pattern = 'TABULATED_SOBOL'
scene.cycles.use_adaptive_sampling = False
scene.cycles.use_light_tree = False
scene.view_settings.view_transform = 'Filmic'
bpy.context.view_layer.update()

# ---- added for rendering (the .blend has no active camera and no usable light): camera, sun
cam_auto = bpy.data.cameras.new('AutoCamera')
cam_auto.lens = 50.0
cam_auto.sensor_width = 36.0
cam_auto.clip_end = 1000.0
ob_auto_camera = bpy.data.objects.new('AutoCamera', cam_auto)
scene.collection.objects.link(ob_auto_camera)
ob_auto_camera.location = (1.46475, -1.50688, 2.62676)
ob_auto_camera.rotation_euler = (1.09748, -7.21219e-08, 0.694738)
scene.camera = ob_auto_camera
light_auto_sun = bpy.data.lights.new('AutoSun', 'SUN')
light_auto_sun.energy = 3.0
light_auto_sun.angle = 0.0523599
ob_auto_sun = bpy.data.objects.new('AutoSun', light_auto_sun)
scene.collection.objects.link(ob_auto_sun)
ob_auto_sun.rotation_euler = (0.872665, 0.174533, 0.523599)
bpy.context.view_layer.update()
